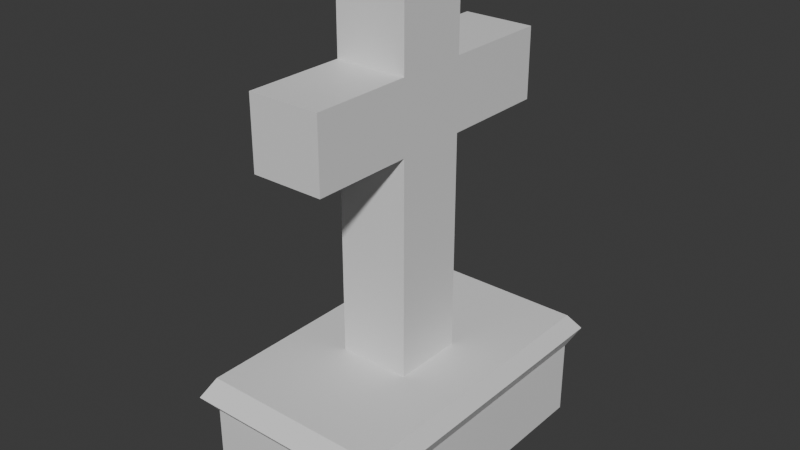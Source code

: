 # Source: Saulius_Petrol.blend  (saved by Blender 4.0.36; exported with 4.5.12 LTS)
import bpy
from mathutils import Matrix  # noqa: F401  (used for matrix-valued properties, if any)

bpy.ops.wm.read_factory_settings(use_empty=True)
scene = bpy.context.scene
scene.name = 'Scene'

# ---- collections
col_collection = bpy.data.collections.new('Collection'); scene.collection.children.link(col_collection)

# ---- materials (node trees are filled in below, after node groups)
mat_material = bpy.data.materials.new('Material')
mat_material.alpha_threshold = 0.0
mat_material.use_transparent_shadow = False
mat_material.roughness = 0.5
mat_material.line_color = (0.0, 0.0, 0.0, 1.0)

# ---- material node trees
mat_material.use_nodes = True; mat_material.node_tree.nodes.clear()
_N = mat_material.node_tree.nodes; _L = mat_material.node_tree.links
n0 = _N.new('ShaderNodeOutputMaterial'); n0.name = 'Material Output'; n0.location = (300, 300)
n1 = _N.new('ShaderNodeBsdfPrincipled'); n1.name = 'Principled BSDF'; n1.location = (10, 300)
n1.inputs[3].default_value = 1.45
_L.new(n1.outputs[0], n0.inputs[0])
n0.is_active_output = True

# ---- world
world_world = bpy.data.worlds.new('World'); scene.world = world_world
world_world.use_nodes = True; world_world.node_tree.nodes.clear()
_N = world_world.node_tree.nodes; _L = world_world.node_tree.links
n0 = _N.new('ShaderNodeOutputWorld'); n0.name = 'World Output'; n0.location = (300, 300)
n1 = _N.new('ShaderNodeBackground'); n1.name = 'Background'; n1.location = (10, 300)
n1.inputs[0].default_value = (0.05088, 0.05088, 0.05088, 1.0)
_L.new(n1.outputs[0], n0.inputs[0])
n0.is_active_output = True
world_world.color = (0.05088, 0.05088, 0.05088)
world_world.use_sun_shadow = False
world_world.sun_shadow_jitter_overblur = 0.0

# ---- meshes
me_cube = bpy.data.meshes.new('Cube')
me_cube.from_pydata([(1.0, 2.17, 0.1987), (1.0, 2.17, -1.0), (1.0, -1.0, 0.1987), (1.0, -1.0, -1.0), (-1.0, 2.17, 0.1987), (-1.0, 2.17, -1.0), (-1.0, -1.0, 0.1987), (-1.0, -1.0, -1.0), (1.0, 2.17, -0.1866), (-1.0, -1.0, -0.1866), (1.0, -1.0, -0.1866), (-1.0, 2.17, -0.1866), (-1.096, -1.153, 0.006026), (1.096, 2.323, 0.006026), (1.096, -1.153, 0.006026), (-1.096, 2.323, 0.006026), (-0.3846, 0.1798, 0.1723), (-0.3846, 0.1798, 4.152), (-0.3846, 0.949, 0.1723), (-0.3846, 0.949, 4.152), (0.3846, 0.1798, 0.1723), (0.3846, 0.1798, 4.152), (0.3846, 0.949, 0.1723), (0.3846, 0.949, 4.152), (-0.3846, 0.1798, 3.27), (-0.3846, 0.949, 3.27), (0.3846, 0.949, 3.27), (0.3846, 0.1798, 3.27), (-0.3846, 0.949, 2.518), (0.3846, 0.949, 2.518), (0.3846, 0.1798, 2.518), (-0.3846, 0.1798, 2.518), (-0.3846, -0.8934, 2.518), (-0.3846, -0.8934, 3.27), (0.3846, -0.8934, 3.27), (0.3846, -0.8934, 2.518), (-0.3846, 2.104, 3.27), (0.3846, 2.104, 3.27), (-0.3846, 2.104, 2.518), (0.3846, 2.104, 2.518), (-0.3846, 0.3159, 2.644), (-0.3846, 0.3159, 3.144), (-0.3846, 0.8266, 3.144), (-0.3846, 0.8266, 2.644), (-0.3846, -0.3967, 2.644), (-0.3846, -0.3967, 3.144), (-0.3846, 1.594, 3.144), (-0.3846, 1.594, 2.644), (-0.3846, 0.2369, 3.335), (-0.3846, 0.2369, 4.087), (-0.3846, 0.8919, 4.087), (-0.3846, 0.8919, 3.335), (-0.3846, 0.8929, 0.3433), (-0.3846, 0.2359, 0.3433), (-0.3846, 0.8929, 2.347), (-0.3846, 0.2359, 2.347), (-0.2369, 0.1798, 3.27), (-0.2369, 0.949, 3.27), (-0.2369, 0.1798, 2.518), (-0.2369, 0.949, 2.518), (-0.2369, 0.3159, 2.644), (-0.2369, 0.3159, 3.144), (-0.2369, 0.8266, 3.144), (-0.2369, 0.8266, 2.644), (-0.2369, -0.3967, 2.644), (-0.2369, -0.3967, 3.144), (-0.2369, 1.594, 3.144), (-0.2369, 1.594, 2.644), (-0.2369, 0.2369, 3.335), (-0.2369, 0.2369, 4.087), (-0.2369, 0.8919, 4.087), (-0.2369, 0.8919, 3.335), (-0.2369, 0.8929, 0.3433), (-0.2369, 0.2359, 0.3433), (-0.2369, 0.8929, 2.347), (-0.2369, 0.2359, 2.347)], [], [(0, 4, 6, 2), (14, 2, 6, 12), (12, 6, 4, 15), (5, 1, 3, 7), (13, 0, 2, 14), (15, 4, 0, 13), (5, 11, 8, 1), (1, 8, 10, 3), (7, 9, 11, 5), (3, 10, 9, 7), (11, 15, 13, 8), (8, 13, 14, 10), (9, 12, 15, 11), (10, 14, 12, 9), (17, 19, 50, 49), (25, 19, 23, 26), (26, 23, 21, 27), (27, 21, 17, 24), (18, 22, 20, 16), (23, 19, 17, 21), (30, 27, 34, 35), (29, 26, 27, 30), (40, 44, 64, 60), (31, 32, 44, 40), (28, 18, 52, 54), (18, 28, 29, 22), (22, 29, 30, 20), (20, 30, 31, 16), (35, 34, 33, 32), (27, 24, 33, 34), (31, 30, 35, 32), (36, 38, 47, 46), (38, 36, 37, 39), (25, 26, 37, 36), (29, 28, 38, 39), (26, 29, 39, 37), (25, 42, 62, 57), (45, 41, 61, 65), (43, 28, 59, 63), (25, 36, 46, 42), (33, 24, 41, 45), (38, 28, 43, 47), (44, 45, 65, 64), (32, 33, 45, 44), (53, 55, 75, 73), (19, 25, 51, 50), (24, 17, 49, 48), (31, 40, 60, 58), (50, 51, 71, 70), (16, 31, 55, 53), (54, 52, 72, 74), (18, 16, 53, 52), (59, 58, 60, 63), (63, 62, 66, 67), (60, 61, 62, 63), (61, 60, 64, 65), (56, 57, 62, 61), (68, 69, 70, 71), (57, 56, 68, 71), (73, 75, 74, 72), (58, 59, 74, 75), (41, 24, 56, 61), (28, 54, 74, 59), (46, 47, 67, 66), (51, 25, 57, 71), (55, 31, 58, 75), (42, 46, 66, 62), (24, 48, 68, 56), (48, 49, 69, 68), (47, 43, 63, 67), (52, 53, 73, 72), (49, 50, 70, 69)])
_uv = me_cube.uv_layers.new(name='UVMap')
_uv.uv.foreach_set('vector', [0.2446, 0.8658, 0.0, 0.8658, 0.0, 0.4782, 0.2446, 0.4782, 0.8778, 0.2682, 0.8535, 0.2564, 0.8535, 0.01179, 0.8778, 5.364e-09, 0.6364, 0.425, 0.6129, 0.4063, 0.6129, 0.01869, 0.6364, 1.336e-09, 0.4892, 0.8658, 0.2446, 0.8658, 0.2446, 0.4782, 0.4892, 0.4782, 0.6364, 0.8501, 0.6129, 0.8314, 0.6129, 0.4437, 0.6364, 0.425, 0.7837, 0.8413, 0.7595, 0.8296, 0.7595, 0.585, 0.7837, 0.5732, 0.9059, 0.8296, 0.8066, 0.8296, 0.8066, 0.585, 0.9059, 0.585, 0.7595, 0.8314, 0.66, 0.8314, 0.66, 0.4437, 0.7595, 0.4437, 0.7595, 0.4063, 0.66, 0.4063, 0.66, 0.01869, 0.7595, 0.01869, 1.0, 0.2564, 0.9006, 0.2564, 0.9006, 0.01179, 1.0, 0.01179, 0.8066, 0.8296, 0.7837, 0.8413, 0.7837, 0.5732, 0.8066, 0.585, 0.66, 0.8314, 0.6364, 0.8501, 0.6364, 0.425, 0.66, 0.4437, 0.66, 0.4063, 0.6364, 0.425, 0.6364, 1.336e-09, 0.66, 0.01869, 0.9006, 0.2564, 0.8778, 0.2682, 0.8778, 5.364e-09, 0.9006, 0.01179, 0.0, 0.8658, 0.09406, 0.8658, 0.08708, 0.8738, 0.006982, 0.8738, 0.09406, 0.9737, 0.09406, 0.8658, 0.1881, 0.8658, 0.1881, 0.9737, 0.1674, 0.0968, 0.215, 1.315e-08, 0.2994, 0.04156, 0.2517, 0.1384, 0.1881, 0.9737, 0.1881, 0.8658, 0.2822, 0.8658, 0.2822, 0.9737, 0.3762, 0.9599, 0.2822, 0.9599, 0.2822, 0.8658, 0.3762, 0.8658, 0.4703, 0.9599, 0.3762, 0.9599, 0.3762, 0.8658, 0.4703, 0.8658, 0.2111, 0.2209, 0.2517, 0.1384, 0.3695, 0.1964, 0.3288, 0.2789, 0.1267, 0.1793, 0.1674, 0.0968, 0.2517, 0.1384, 0.2111, 0.2209, 0.7069, 0.9372, 0.7069, 0.8501, 0.725, 0.8501, 0.725, 0.9372, 0.9636, 0.2848, 0.9636, 0.4161, 0.9481, 0.3553, 0.9481, 0.2682, 0.6129, 0.4578, 0.6129, 0.7446, 0.606, 0.7237, 0.606, 0.4787, 0.7595, 0.2866, 0.7595, 0.0, 0.8535, 0.0, 0.8535, 0.2866, 2.395e-08, 0.4366, 0.1267, 0.1793, 0.2111, 0.2209, 0.08438, 0.4782, 0.7595, 0.5732, 0.7595, 0.2866, 0.8535, 0.2866, 0.8535, 0.5732, 0.9979, 0.7668, 0.9059, 0.7668, 0.9059, 0.6727, 0.9979, 0.6727, 0.9476, 0.9726, 0.8535, 0.9726, 0.8535, 0.8413, 0.9476, 0.8413, 0.7069, 0.9813, 0.6129, 0.9813, 0.6129, 0.8501, 0.7069, 0.8501, 0.5188, 0.7446, 0.6108, 0.7446, 0.5954, 0.807, 0.5343, 0.807, 0.6107, 0.9949, 0.5188, 0.9949, 0.5188, 0.9008, 0.6107, 0.9008, 0.8716, 0.4161, 0.9656, 0.4161, 0.9656, 0.5573, 0.8716, 0.5573, 0.7595, 0.8413, 0.8535, 0.8413, 0.8535, 0.9826, 0.7595, 0.9826, 0.1674, 0.0968, 0.1267, 0.1793, 2.23e-08, 0.1169, 0.04064, 0.03439, 0.5188, 0.8233, 0.5188, 0.8393, 0.5008, 0.8393, 0.5008, 0.8233, 0.7431, 0.8501, 0.7431, 0.9372, 0.725, 0.9372, 0.725, 0.8501, 0.4028, 0.4578, 0.4177, 0.4578, 0.4177, 0.4759, 0.4028, 0.4759, 0.5188, 0.8859, 0.5188, 0.7446, 0.5343, 0.807, 0.5343, 0.9008, 0.8716, 0.4161, 0.8716, 0.2848, 0.887, 0.2682, 0.887, 0.3553, 0.6108, 0.7446, 0.6108, 0.8859, 0.5954, 0.9008, 0.5954, 0.807, 0.9059, 0.8278, 0.9059, 0.7668, 0.924, 0.7668, 0.924, 0.8278, 0.9636, 0.4161, 0.8716, 0.4161, 0.887, 0.3553, 0.9481, 0.3553, 0.5008, 0.7238, 0.5008, 0.479, 0.5188, 0.479, 0.5188, 0.7238, 0.09406, 0.8658, 0.09406, 0.9737, 0.08708, 0.9657, 0.08708, 0.8738, 0.0, 0.9737, 0.0, 0.8658, 0.006982, 0.8738, 0.006982, 0.9657, 0.3861, 0.4578, 0.4028, 0.4578, 0.4028, 0.4759, 0.3861, 0.4759, 0.5188, 0.7238, 0.5188, 0.8156, 0.5008, 0.8156, 0.5008, 0.7238, 0.5188, 0.7446, 0.5188, 0.4578, 0.5257, 0.4787, 0.5257, 0.7237, 0.8716, 0.2893, 0.8716, 0.5341, 0.8535, 0.5341, 0.8535, 0.2893, 0.6129, 0.7446, 0.5188, 0.7446, 0.5257, 0.7237, 0.606, 0.7237, 0.534, 0.1919, 0.44, 0.1919, 0.4566, 0.1764, 0.5191, 0.1764, 0.5191, 0.1764, 0.5191, 0.1154, 0.6129, 0.1154, 0.6129, 0.1764, 0.4566, 0.1764, 0.4566, 0.1154, 0.5191, 0.1154, 0.5191, 0.1764, 0.4566, 0.1154, 0.4566, 0.1764, 0.3695, 0.1764, 0.3695, 0.1154, 0.44, 0.0999, 0.534, 0.0999, 0.5191, 0.1154, 0.4566, 0.1154, 0.447, 0.09189, 0.447, 0.0, 0.5271, 0.0, 0.5271, 0.09189, 0.534, 0.0999, 0.44, 0.0999, 0.447, 0.09189, 0.5271, 0.09189, 0.4468, 0.4578, 0.4468, 0.2128, 0.5272, 0.2128, 0.5272, 0.4578, 0.44, 0.1919, 0.534, 0.1919, 0.5272, 0.2128, 0.4468, 0.2128, 0.3861, 0.4759, 0.3695, 0.4759, 0.3695, 0.4578, 0.3861, 0.4578, 0.8716, 0.2682, 0.8716, 0.2893, 0.8535, 0.2893, 0.8535, 0.2682, 0.9421, 0.7668, 0.9421, 0.8278, 0.924, 0.8278, 0.924, 0.7668, 0.5188, 0.8156, 0.5188, 0.8233, 0.5008, 0.8233, 0.5008, 0.8156, 0.5008, 0.479, 0.5008, 0.4578, 0.5188, 0.4578, 0.5188, 0.479, 0.5188, 0.8393, 0.5188, 0.9331, 0.5008, 0.9331, 0.5008, 0.8393, 0.9059, 0.6727, 0.9059, 0.665, 0.924, 0.665, 0.924, 0.6727, 0.9059, 0.665, 0.9059, 0.5732, 0.924, 0.5732, 0.924, 0.665, 0.924, 0.667, 0.924, 0.5732, 0.9421, 0.5732, 0.9421, 0.667, 0.4703, 0.9462, 0.4703, 0.8658, 0.4884, 0.8658, 0.4884, 0.9462, 0.9601, 0.5732, 0.9601, 0.6533, 0.9421, 0.6533, 0.9421, 0.5732])
me_cube.materials.append(mat_material)
me_cube.use_mirror_vertex_groups = False
me_cube.update()
me_text = bpy.data.meshes.new('Text')
me_text.from_pydata([(2.673, 0.382, 0.0), (2.584, 0.382, 0.0), (2.584, -0.3, 0.0), (2.673, -0.3, 0.0), (2.24, 0.158, 0.0), (2.175, 0.15, 0.0), (2.118, 0.1273, 0.0), (2.071, 0.09188, 0.0), (2.034, 0.0457, 0.0), (2.021, 0.0192, 0.0), (2.011, -0.009245, 0.0), (2.003, -0.071, 0.0), (2.01, -0.1365, 0.0), (2.033, -0.194, 0.0), (2.069, -0.2418, 0.0), (2.092, -0.2614, 0.0), (2.144, -0.2912, 0.0), (2.206, -0.307, 0.0), (2.275, -0.307, 0.0), (2.338, -0.2918, 0.0), (2.392, -0.2626, 0.0), (2.435, -0.2209, 0.0), (2.465, -0.1681, 0.0), (2.48, -0.1055, 0.0), (2.48, -0.03855, 0.0), (2.464, 0.02089, 0.0), (2.451, 0.04748, 0.0), (2.414, 0.09338, 0.0), (2.365, 0.1282, 0.0), (2.306, 0.1503, 0.0), (2.26, 0.07671, 0.0), (2.3, 0.0668, 0.0), (2.334, 0.04801, 0.0), (2.361, 0.02143, 0.0), (2.372, 0.005556, 0.0), (2.386, -0.03068, 0.0), (2.391, -0.072, 0.0), (2.387, -0.1173, 0.0), (2.373, -0.1558, 0.0), (2.35, -0.1869, 0.0), (2.336, -0.1994, 0.0), (2.302, -0.2181, 0.0), (2.261, -0.2278, 0.0), (2.218, -0.2277, 0.0), (2.18, -0.2177, 0.0), (2.147, -0.1984, 0.0), (2.134, -0.1856, 0.0), (2.112, -0.1542, 0.0), (2.098, -0.1157, 0.0), (2.094, -0.071, 0.0), (2.098, -0.0301, 0.0), (2.112, 0.005852, 0.0), (2.135, 0.03575, 0.0), (2.164, 0.05848, 0.0), (2.18, 0.06681, 0.0), (2.218, 0.07671, 0.0), (1.64, 0.149, 0.0), (1.64, -0.3, 0.0), (1.729, -0.3, 0.0), (1.729, -0.04611, 0.0), (1.737, -0.01095, 0.0), (1.751, 0.01966, 0.0), (1.771, 0.04448, 0.0), (1.795, 0.06227, 0.0), (1.823, 0.07176, 0.0), (1.838, 0.073, 0.0), (1.849, 0.07155, 0.0), (1.877, 0.06075, 0.0), (1.921, 0.029, 0.0), (1.968, 0.106, 0.0), (1.931, 0.135, 0.0), (1.896, 0.1523, 0.0), (1.861, 0.158, 0.0), (1.839, 0.1552, 0.0), (1.818, 0.1465, 0.0), (1.775, 0.1101, 0.0), (1.731, 0.046, 0.0), (1.729, 0.149, 0.0), (1.405, 0.242, 0.0), (1.238, 0.069, 0.0), (1.316, 0.069, 0.0), (1.317, -0.1878, 0.0), (1.325, -0.2242, 0.0), (1.341, -0.2555, 0.0), (1.352, -0.2689, 0.0), (1.381, -0.2904, 0.0), (1.417, -0.3042, 0.0), (1.462, -0.309, 0.0), (1.505, -0.3029, 0.0), (1.57, -0.279, 0.0), (1.57, -0.196, 0.0), (1.501, -0.2253, 0.0), (1.469, -0.229, 0.0), (1.448, -0.2258, 0.0), (1.433, -0.2195, 0.0), (1.421, -0.2091, 0.0), (1.411, -0.194, 0.0), (1.405, -0.1735, 0.0), (1.405, 0.069, 0.0), (1.547, 0.069, 0.0), (1.547, 0.149, 0.0), (1.405, 0.149, 0.0), (1.197, -0.17, 0.0), (1.093, -0.2176, 0.0), (1.04, -0.224, 0.0), (0.9994, -0.2202, 0.0), (0.9652, -0.2088, 0.0), (0.937, -0.1899, 0.0), (0.9148, -0.1636, 0.0), (0.8986, -0.1299, 0.0), (0.8885, -0.089, 0.0), (1.205, -0.089, 0.0), (1.203, -0.04927, 0.0), (1.198, -0.01306, 0.0), (1.18, 0.04881, 0.0), (1.152, 0.09675, 0.0), (1.133, 0.1155, 0.0), (1.09, 0.1428, 0.0), (1.038, 0.1563, 0.0), (0.9793, 0.1561, 0.0), (0.9244, 0.1415, 0.0), (0.8778, 0.1136, 0.0), (0.8408, 0.07361, 0.0), (0.8149, 0.023, 0.0), (0.8013, -0.03694, 0.0), (0.8011, -0.1008, 0.0), (0.8139, -0.1597, 0.0), (0.839, -0.2126, 0.0), (0.8759, -0.2568, 0.0), (0.9244, -0.2891, 0.0), (0.9527, -0.2999, 0.0), (1.018, -0.309, 0.0), (1.086, -0.3033, 0.0), (1.143, -0.2857, 0.0), (1.197, -0.256, 0.0), (0.8905, -0.03, 0.0), (0.8989, 0.002875, 0.0), (0.9121, 0.03033, 0.0), (0.93, 0.05213, 0.0), (0.9407, 0.06082, 0.0), (0.9656, 0.07364, 0.0), (0.9951, 0.08017, 0.0), (1.027, 0.08011, 0.0), (1.054, 0.07322, 0.0), (1.077, 0.05991, 0.0), (1.087, 0.051, 0.0), (1.102, 0.029, 0.0), (1.112, 0.001833, 0.0), (1.115, -0.01353, 0.0), (1.117, -0.03, 0.0), (0.3185, 0.382, 0.0), (0.3185, -0.3, 0.0), (0.4165, -0.3, 0.0), (0.4165, -0.005, 0.0), (0.5562, -0.003285, 0.0), (0.6211, 0.009797, 0.0), (0.6722, 0.03434, 0.0), (0.71, 0.06864, 0.0), (0.7348, 0.111, 0.0), (0.747, 0.1598, 0.0), (0.7471, 0.2125, 0.0), (0.7355, 0.2622, 0.0), (0.7254, 0.2848, 0.0), (0.6959, 0.3245, 0.0), (0.654, 0.3552, 0.0), (0.5993, 0.375, 0.0), (0.4165, 0.294, 0.0), (0.5315, 0.294, 0.0), (0.5525, 0.2929, 0.0), (0.5872, 0.2848, 0.0), (0.613, 0.2701, 0.0), (0.6229, 0.2607, 0.0), (0.6372, 0.2392, 0.0), (0.6451, 0.2151, 0.0), (0.6475, 0.19, 0.0), (0.6437, 0.1585, 0.0), (0.6326, 0.132, 0.0), (0.6245, 0.1208, 0.0), (0.6037, 0.1026, 0.0), (0.577, 0.09016, 0.0), (0.5452, 0.08381, 0.0), (0.4165, 0.083, 0.0), (-0.0905, 0.121, 0.0), (-0.1363, 0.1417, 0.0), (-0.2014, 0.157, 0.0), (-0.2443, 0.1571, 0.0), (-0.2836, 0.1496, 0.0), (-0.3165, 0.1352, 0.0), (-0.3422, 0.1142, 0.0), (-0.3521, 0.1014, 0.0), (-0.3658, 0.07143, 0.0), (-0.3705, 0.036, 0.0), (-0.3664, 0.007516, 0.0), (-0.3549, -0.01771, 0.0), (-0.3377, -0.04008, 0.0), (-0.1761, -0.1509, 0.0), (-0.1646, -0.165, 0.0), (-0.1611, -0.1877, 0.0), (-0.1657, -0.2012, 0.0), (-0.1744, -0.2122, 0.0), (-0.1864, -0.2207, 0.0), (-0.2091, -0.2287, 0.0), (-0.2265, -0.231, 0.0), (-0.2677, -0.2246, 0.0), (-0.3735, -0.172, 0.0), (-0.3735, -0.268, 0.0), (-0.2695, -0.305, 0.0), (-0.2175, -0.309, 0.0), (-0.177, -0.3047, 0.0), (-0.1414, -0.2923, 0.0), (-0.1116, -0.2726, 0.0), (-0.08898, -0.2463, 0.0), (-0.07456, -0.2142, 0.0), (-0.0695, -0.177, 0.0), (-0.07184, -0.1551, 0.0), (-0.07924, -0.1348, 0.0), (-0.09225, -0.1151, 0.0), (-0.1114, -0.09522, 0.0), (-0.2688, 0.017, 0.0), (-0.2789, 0.03391, 0.0), (-0.2776, 0.05037, 0.0), (-0.2722, 0.0603, 0.0), (-0.2635, 0.0685, 0.0), (-0.2449, 0.07697, 0.0), (-0.2205, 0.08, 0.0), (-0.1832, 0.07515, 0.0), (-0.0905, 0.033, 0.0), (-0.4775, -0.3, 0.0), (-0.4775, 0.149, 0.0), (-0.5665, 0.149, 0.0), (-0.5665, -0.172, 0.0), (-0.5982, -0.2066, 0.0), (-0.6159, -0.2189, 0.0), (-0.644, -0.2309, 0.0), (-0.6635, -0.2345, 0.0), (-0.6881, -0.2343, 0.0), (-0.7136, -0.2284, 0.0), (-0.7341, -0.2169, 0.0), (-0.7494, -0.2, 0.0), (-0.7597, -0.178, 0.0), (-0.7649, -0.1512, 0.0), (-0.7655, 0.149, 0.0), (-0.8545, 0.149, 0.0), (-0.8532, -0.1575, 0.0), (-0.8431, -0.2061, 0.0), (-0.8238, -0.2458, 0.0), (-0.7965, -0.2763, 0.0), (-0.7801, -0.2879, 0.0), (-0.7426, -0.3037, 0.0), (-0.6995, -0.309, 0.0), (-0.6769, -0.3069, 0.0), (-0.6304, -0.291, 0.0), (-0.5861, -0.2618, 0.0), (-0.5665, -0.243, 0.0), (-0.5665, -0.3, 0.0), (-0.971, 0.2921, 0.0), (-0.9747, 0.3055, 0.0), (-0.9816, 0.3173, 0.0), (-0.9912, 0.3269, 0.0), (-1.003, 0.3338, 0.0), (-1.016, 0.3375, 0.0), (-1.031, 0.3375, 0.0), (-1.05, 0.3307, 0.0), (-1.061, 0.3224, 0.0), (-1.072, 0.3055, 0.0), (-1.076, 0.2921, 0.0), (-1.075, 0.271, 0.0), (-1.069, 0.2584, 0.0), (-1.061, 0.2476, 0.0), (-1.044, 0.2362, 0.0), (-1.023, 0.232, 0.0), (-1.01, 0.2339, 0.0), (-0.9969, 0.2393, 0.0), (-0.9816, 0.2527, 0.0), (-0.9747, 0.2645, 0.0), (-0.971, 0.2779, 0.0), (-0.9795, 0.149, 0.0), (-1.068, 0.149, 0.0), (-1.068, -0.3, 0.0), (-0.9795, -0.3, 0.0), (-1.198, 0.382, 0.0), (-1.287, 0.382, 0.0), (-1.287, -0.3, 0.0), (-1.198, -0.3, 0.0), (-1.415, -0.3, 0.0), (-1.415, 0.149, 0.0), (-1.504, 0.149, 0.0), (-1.504, -0.172, 0.0), (-1.536, -0.2066, 0.0), (-1.554, -0.2189, 0.0), (-1.582, -0.2309, 0.0), (-1.602, -0.2345, 0.0), (-1.626, -0.2343, 0.0), (-1.652, -0.2284, 0.0), (-1.672, -0.2169, 0.0), (-1.687, -0.2, 0.0), (-1.698, -0.178, 0.0), (-1.703, -0.1512, 0.0), (-1.703, 0.149, 0.0), (-1.793, 0.149, 0.0), (-1.791, -0.1575, 0.0), (-1.781, -0.2061, 0.0), (-1.762, -0.2458, 0.0), (-1.735, -0.2763, 0.0), (-1.718, -0.2879, 0.0), (-1.681, -0.3037, 0.0), (-1.637, -0.309, 0.0), (-1.615, -0.3069, 0.0), (-1.568, -0.291, 0.0), (-1.524, -0.2618, 0.0), (-1.504, -0.243, 0.0), (-1.504, -0.3, 0.0), (-1.868, -0.22, 0.0), (-1.904, -0.2411, 0.0), (-1.921, -0.2435, 0.0), (-1.931, -0.2318, 0.0), (-1.934, 0.03434, 0.0), (-1.945, 0.07616, 0.0), (-1.955, 0.0937, 0.0), (-1.98, 0.1223, 0.0), (-2.013, 0.1423, 0.0), (-2.052, 0.1541, 0.0), (-2.095, 0.158, 0.0), (-2.155, 0.1513, 0.0), (-2.205, 0.131, 0.0), (-2.244, 0.097, 0.0), (-2.244, 0.0, 0.0), (-2.199, 0.04185, 0.0), (-2.152, 0.06615, 0.0), (-2.127, 0.07206, 0.0), (-2.09, 0.07352, 0.0), (-2.067, 0.06953, 0.0), (-2.057, 0.06596, 0.0), (-2.036, 0.04854, 0.0), (-2.027, 0.03097, 0.0), (-2.022, 0.008318, 0.0), (-2.022, -0.029, 0.0), (-2.155, -0.07764, 0.0), (-2.218, -0.1156, 0.0), (-2.24, -0.1429, 0.0), (-2.247, -0.1594, 0.0), (-2.252, -0.178, 0.0), (-2.253, -0.2133, 0.0), (-2.246, -0.2407, 0.0), (-2.232, -0.265, 0.0), (-2.213, -0.2852, 0.0), (-2.189, -0.3, 0.0), (-2.175, -0.3049, 0.0), (-2.144, -0.309, 0.0), (-2.103, -0.304, 0.0), (-2.062, -0.2887, 0.0), (-2.023, -0.263, 0.0), (-2.014, -0.2837, 0.0), (-2.005, -0.2939, 0.0), (-1.994, -0.3014, 0.0), (-1.98, -0.3063, 0.0), (-1.964, -0.3087, 0.0), (-1.935, -0.3073, 0.0), (-1.91, -0.2986, 0.0), (-1.868, -0.274, 0.0), (-2.022, -0.209, 0.0), (-2.046, -0.2288, 0.0), (-2.072, -0.2415, 0.0), (-2.086, -0.2449, 0.0), (-2.109, -0.2455, 0.0), (-2.125, -0.2414, 0.0), (-2.139, -0.2335, 0.0), (-2.151, -0.2224, 0.0), (-2.159, -0.2085, 0.0), (-2.163, -0.192, 0.0), (-2.162, -0.1703, 0.0), (-2.158, -0.1586, 0.0), (-2.152, -0.1479, 0.0), (-2.133, -0.1289, 0.0), (-2.107, -0.1125, 0.0), (-2.022, -0.078, 0.0), (-2.339, 0.343, 0.0), (-2.388, 0.3697, 0.0), (-2.465, 0.3897, 0.0), (-2.521, 0.3895, 0.0), (-2.576, 0.3782, 0.0), (-2.622, 0.3563, 0.0), (-2.658, 0.3247, 0.0), (-2.672, 0.3055, 0.0), (-2.691, 0.261, 0.0), (-2.697, 0.209, 0.0), (-2.692, 0.1656, 0.0), (-2.676, 0.1284, 0.0), (-2.651, 0.09619, 0.0), (-2.449, -0.04806, 0.0), (-2.424, -0.07355, 0.0), (-2.408, -0.1022, 0.0), (-2.402, -0.135, 0.0), (-2.405, -0.1546, 0.0), (-2.414, -0.1742, 0.0), (-2.429, -0.1923, 0.0), (-2.451, -0.2071, 0.0), (-2.479, -0.2173, 0.0), (-2.513, -0.221, 0.0), (-2.579, -0.2096, 0.0), (-2.639, -0.1761, 0.0), (-2.694, -0.122, 0.0), (-2.694, -0.246, 0.0), (-2.635, -0.2814, 0.0), (-2.572, -0.3022, 0.0), (-2.503, -0.309, 0.0), (-2.45, -0.3027, 0.0), (-2.404, -0.2848, 0.0), (-2.366, -0.2566, 0.0), (-2.337, -0.2195, 0.0), (-2.318, -0.1749, 0.0), (-2.311, -0.124, 0.0), (-2.317, -0.07411, 0.0), (-2.333, -0.03212, 0.0), (-2.358, 0.003187, 0.0), (-2.388, 0.03304, 0.0), (-2.56, 0.1432, 0.0), (-2.585, 0.166, 0.0), (-2.601, 0.1918, 0.0), (-2.606, 0.222, 0.0), (-2.603, 0.2447, 0.0), (-2.592, 0.2643, 0.0), (-2.576, 0.2805, 0.0), (-2.554, 0.2927, 0.0), (-2.528, 0.3003, 0.0), (-2.498, 0.303, 0.0), (-2.449, 0.2968, 0.0), (-2.396, 0.2749, 0.0), (-2.339, 0.232, 0.0), (2.673, 0.382, -0.3), (2.584, 0.382, -0.3), (2.584, -0.3, -0.3), (2.673, -0.3, -0.3), (2.24, 0.158, -0.3), (2.175, 0.15, -0.3), (2.118, 0.1273, -0.3), (2.071, 0.09188, -0.3), (2.034, 0.0457, -0.3), (2.021, 0.0192, -0.3), (2.011, -0.009245, -0.3), (2.003, -0.071, -0.3), (2.01, -0.1365, -0.3), (2.033, -0.194, -0.3), (2.069, -0.2418, -0.3), (2.092, -0.2614, -0.3), (2.144, -0.2912, -0.3), (2.206, -0.307, -0.3), (2.275, -0.307, -0.3), (2.338, -0.2918, -0.3), (2.392, -0.2626, -0.3), (2.435, -0.2209, -0.3), (2.465, -0.1681, -0.3), (2.48, -0.1055, -0.3), (2.48, -0.03855, -0.3), (2.464, 0.02089, -0.3), (2.451, 0.04748, -0.3), (2.414, 0.09338, -0.3), (2.365, 0.1282, -0.3), (2.306, 0.1503, -0.3), (2.26, 0.07671, -0.3), (2.3, 0.0668, -0.3), (2.334, 0.04801, -0.3), (2.361, 0.02143, -0.3), (2.372, 0.005556, -0.3), (2.386, -0.03068, -0.3), (2.391, -0.072, -0.3), (2.387, -0.1173, -0.3), (2.373, -0.1558, -0.3), (2.35, -0.1869, -0.3), (2.336, -0.1994, -0.3), (2.302, -0.2181, -0.3), (2.261, -0.2278, -0.3), (2.218, -0.2277, -0.3), (2.18, -0.2177, -0.3), (2.147, -0.1984, -0.3), (2.134, -0.1856, -0.3), (2.112, -0.1542, -0.3), (2.098, -0.1157, -0.3), (2.094, -0.071, -0.3), (2.098, -0.0301, -0.3), (2.112, 0.005852, -0.3), (2.135, 0.03575, -0.3), (2.164, 0.05848, -0.3), (2.18, 0.06681, -0.3), (2.218, 0.07671, -0.3), (1.64, 0.149, -0.3), (1.64, -0.3, -0.3), (1.729, -0.3, -0.3), (1.729, -0.04611, -0.3), (1.737, -0.01095, -0.3), (1.751, 0.01966, -0.3), (1.771, 0.04448, -0.3), (1.795, 0.06227, -0.3), (1.823, 0.07176, -0.3), (1.838, 0.073, -0.3), (1.849, 0.07155, -0.3), (1.877, 0.06075, -0.3), (1.921, 0.029, -0.3), (1.968, 0.106, -0.3), (1.931, 0.135, -0.3), (1.896, 0.1523, -0.3), (1.861, 0.158, -0.3), (1.839, 0.1552, -0.3), (1.818, 0.1465, -0.3), (1.775, 0.1101, -0.3), (1.731, 0.046, -0.3), (1.729, 0.149, -0.3), (1.405, 0.242, -0.3), (1.238, 0.069, -0.3), (1.316, 0.069, -0.3), (1.317, -0.1878, -0.3), (1.325, -0.2242, -0.3), (1.341, -0.2555, -0.3), (1.352, -0.2689, -0.3), (1.381, -0.2904, -0.3), (1.417, -0.3042, -0.3), (1.462, -0.309, -0.3), (1.505, -0.3029, -0.3), (1.57, -0.279, -0.3), (1.57, -0.196, -0.3), (1.501, -0.2253, -0.3), (1.469, -0.229, -0.3), (1.448, -0.2258, -0.3), (1.433, -0.2195, -0.3), (1.421, -0.2091, -0.3), (1.411, -0.194, -0.3), (1.405, -0.1735, -0.3), (1.405, 0.069, -0.3), (1.547, 0.069, -0.3), (1.547, 0.149, -0.3), (1.405, 0.149, -0.3), (1.197, -0.17, -0.3), (1.093, -0.2176, -0.3), (1.04, -0.224, -0.3), (0.9994, -0.2202, -0.3), (0.9652, -0.2088, -0.3), (0.937, -0.1899, -0.3), (0.9148, -0.1636, -0.3), (0.8986, -0.1299, -0.3), (0.8885, -0.089, -0.3), (1.205, -0.089, -0.3), (1.203, -0.04927, -0.3), (1.198, -0.01306, -0.3), (1.18, 0.04881, -0.3), (1.152, 0.09675, -0.3), (1.133, 0.1155, -0.3), (1.09, 0.1428, -0.3), (1.038, 0.1563, -0.3), (0.9793, 0.1561, -0.3), (0.9244, 0.1415, -0.3), (0.8778, 0.1136, -0.3), (0.8408, 0.07361, -0.3), (0.8149, 0.023, -0.3), (0.8013, -0.03694, -0.3), (0.8011, -0.1008, -0.3), (0.8139, -0.1597, -0.3), (0.839, -0.2126, -0.3), (0.8759, -0.2568, -0.3), (0.9244, -0.2891, -0.3), (0.9527, -0.2999, -0.3), (1.018, -0.309, -0.3), (1.086, -0.3033, -0.3), (1.143, -0.2857, -0.3), (1.197, -0.256, -0.3), (0.8905, -0.03, -0.3), (0.8989, 0.002875, -0.3), (0.9121, 0.03033, -0.3), (0.93, 0.05213, -0.3), (0.9407, 0.06082, -0.3), (0.9656, 0.07364, -0.3), (0.9951, 0.08017, -0.3), (1.027, 0.08011, -0.3), (1.054, 0.07322, -0.3), (1.077, 0.05991, -0.3), (1.087, 0.051, -0.3), (1.102, 0.029, -0.3), (1.112, 0.001833, -0.3), (1.115, -0.01353, -0.3), (1.117, -0.03, -0.3), (0.3185, 0.382, -0.3), (0.3185, -0.3, -0.3), (0.4165, -0.3, -0.3), (0.4165, -0.005, -0.3), (0.5562, -0.003285, -0.3), (0.6211, 0.009797, -0.3), (0.6722, 0.03434, -0.3), (0.71, 0.06864, -0.3), (0.7348, 0.111, -0.3), (0.747, 0.1598, -0.3), (0.7471, 0.2125, -0.3), (0.7355, 0.2622, -0.3), (0.7254, 0.2848, -0.3), (0.6959, 0.3245, -0.3), (0.654, 0.3552, -0.3), (0.5993, 0.375, -0.3), (0.4165, 0.294, -0.3), (0.5315, 0.294, -0.3), (0.5525, 0.2929, -0.3), (0.5872, 0.2848, -0.3), (0.613, 0.2701, -0.3), (0.6229, 0.2607, -0.3), (0.6372, 0.2392, -0.3), (0.6451, 0.2151, -0.3), (0.6475, 0.19, -0.3), (0.6437, 0.1585, -0.3), (0.6326, 0.132, -0.3), (0.6245, 0.1208, -0.3), (0.6037, 0.1026, -0.3), (0.577, 0.09016, -0.3), (0.5452, 0.08381, -0.3), (0.4165, 0.083, -0.3), (-0.0905, 0.121, -0.3), (-0.1363, 0.1417, -0.3), (-0.2014, 0.157, -0.3), (-0.2443, 0.1571, -0.3), (-0.2836, 0.1496, -0.3), (-0.3165, 0.1352, -0.3), (-0.3422, 0.1142, -0.3), (-0.3521, 0.1014, -0.3), (-0.3658, 0.07143, -0.3), (-0.3705, 0.036, -0.3), (-0.3664, 0.007516, -0.3), (-0.3549, -0.01771, -0.3), (-0.3377, -0.04008, -0.3), (-0.1761, -0.1509, -0.3), (-0.1646, -0.165, -0.3), (-0.1611, -0.1877, -0.3), (-0.1657, -0.2012, -0.3), (-0.1744, -0.2122, -0.3), (-0.1864, -0.2207, -0.3), (-0.2091, -0.2287, -0.3), (-0.2265, -0.231, -0.3), (-0.2677, -0.2246, -0.3), (-0.3735, -0.172, -0.3), (-0.3735, -0.268, -0.3), (-0.2695, -0.305, -0.3), (-0.2175, -0.309, -0.3), (-0.177, -0.3047, -0.3), (-0.1414, -0.2923, -0.3), (-0.1116, -0.2726, -0.3), (-0.08898, -0.2463, -0.3), (-0.07456, -0.2142, -0.3), (-0.0695, -0.177, -0.3), (-0.07184, -0.1551, -0.3), (-0.07924, -0.1348, -0.3), (-0.09225, -0.1151, -0.3), (-0.1114, -0.09522, -0.3), (-0.2688, 0.017, -0.3), (-0.2789, 0.03391, -0.3), (-0.2776, 0.05037, -0.3), (-0.2722, 0.0603, -0.3), (-0.2635, 0.0685, -0.3), (-0.2449, 0.07697, -0.3), (-0.2205, 0.08, -0.3), (-0.1832, 0.07515, -0.3), (-0.0905, 0.033, -0.3), (-0.4775, -0.3, -0.3), (-0.4775, 0.149, -0.3), (-0.5665, 0.149, -0.3), (-0.5665, -0.172, -0.3), (-0.5982, -0.2066, -0.3), (-0.6159, -0.2189, -0.3), (-0.644, -0.2309, -0.3), (-0.6635, -0.2345, -0.3), (-0.6881, -0.2343, -0.3), (-0.7136, -0.2284, -0.3), (-0.7341, -0.2169, -0.3), (-0.7494, -0.2, -0.3), (-0.7597, -0.178, -0.3), (-0.7649, -0.1512, -0.3), (-0.7655, 0.149, -0.3), (-0.8545, 0.149, -0.3), (-0.8532, -0.1575, -0.3), (-0.8431, -0.2061, -0.3), (-0.8238, -0.2458, -0.3), (-0.7965, -0.2763, -0.3), (-0.7801, -0.2879, -0.3), (-0.7426, -0.3037, -0.3), (-0.6995, -0.309, -0.3), (-0.6769, -0.3069, -0.3), (-0.6304, -0.291, -0.3), (-0.5861, -0.2618, -0.3), (-0.5665, -0.243, -0.3), (-0.5665, -0.3, -0.3), (-0.971, 0.2921, -0.3), (-0.9747, 0.3055, -0.3), (-0.9816, 0.3173, -0.3), (-0.9912, 0.3269, -0.3), (-1.003, 0.3338, -0.3), (-1.016, 0.3375, -0.3), (-1.031, 0.3375, -0.3), (-1.05, 0.3307, -0.3), (-1.061, 0.3224, -0.3), (-1.072, 0.3055, -0.3), (-1.076, 0.2921, -0.3), (-1.075, 0.271, -0.3), (-1.069, 0.2584, -0.3), (-1.061, 0.2476, -0.3), (-1.044, 0.2362, -0.3), (-1.023, 0.232, -0.3), (-1.01, 0.2339, -0.3), (-0.9969, 0.2393, -0.3), (-0.9816, 0.2527, -0.3), (-0.9747, 0.2645, -0.3), (-0.971, 0.2779, -0.3), (-0.9795, 0.149, -0.3), (-1.068, 0.149, -0.3), (-1.068, -0.3, -0.3), (-0.9795, -0.3, -0.3), (-1.198, 0.382, -0.3), (-1.287, 0.382, -0.3), (-1.287, -0.3, -0.3), (-1.198, -0.3, -0.3), (-1.415, -0.3, -0.3), (-1.415, 0.149, -0.3), (-1.504, 0.149, -0.3), (-1.504, -0.172, -0.3), (-1.536, -0.2066, -0.3), (-1.554, -0.2189, -0.3), (-1.582, -0.2309, -0.3), (-1.602, -0.2345, -0.3), (-1.626, -0.2343, -0.3), (-1.652, -0.2284, -0.3), (-1.672, -0.2169, -0.3), (-1.687, -0.2, -0.3), (-1.698, -0.178, -0.3), (-1.703, -0.1512, -0.3), (-1.703, 0.149, -0.3), (-1.793, 0.149, -0.3), (-1.791, -0.1575, -0.3), (-1.781, -0.2061, -0.3), (-1.762, -0.2458, -0.3), (-1.735, -0.2763, -0.3), (-1.718, -0.2879, -0.3), (-1.681, -0.3037, -0.3), (-1.637, -0.309, -0.3), (-1.615, -0.3069, -0.3), (-1.568, -0.291, -0.3), (-1.524, -0.2618, -0.3), (-1.504, -0.243, -0.3), (-1.504, -0.3, -0.3), (-1.868, -0.22, -0.3), (-1.904, -0.2411, -0.3), (-1.921, -0.2435, -0.3), (-1.931, -0.2318, -0.3), (-1.934, 0.03434, -0.3), (-1.945, 0.07616, -0.3), (-1.955, 0.0937, -0.3), (-1.98, 0.1223, -0.3), (-2.013, 0.1423, -0.3), (-2.052, 0.1541, -0.3), (-2.095, 0.158, -0.3), (-2.155, 0.1513, -0.3), (-2.205, 0.131, -0.3), (-2.244, 0.097, -0.3), (-2.244, 0.0, -0.3), (-2.199, 0.04185, -0.3), (-2.152, 0.06615, -0.3), (-2.127, 0.07206, -0.3), (-2.09, 0.07352, -0.3), (-2.067, 0.06953, -0.3), (-2.057, 0.06596, -0.3), (-2.036, 0.04854, -0.3), (-2.027, 0.03097, -0.3), (-2.022, 0.008318, -0.3), (-2.022, -0.029, -0.3), (-2.155, -0.07764, -0.3), (-2.218, -0.1156, -0.3), (-2.24, -0.1429, -0.3), (-2.247, -0.1594, -0.3), (-2.252, -0.178, -0.3), (-2.253, -0.2133, -0.3), (-2.246, -0.2407, -0.3), (-2.232, -0.265, -0.3), (-2.213, -0.2852, -0.3), (-2.189, -0.3, -0.3), (-2.175, -0.3049, -0.3), (-2.144, -0.309, -0.3), (-2.103, -0.304, -0.3), (-2.062, -0.2887, -0.3), (-2.023, -0.263, -0.3), (-2.014, -0.2837, -0.3), (-2.005, -0.2939, -0.3), (-1.994, -0.3014, -0.3), (-1.98, -0.3063, -0.3), (-1.964, -0.3087, -0.3), (-1.935, -0.3073, -0.3), (-1.91, -0.2986, -0.3), (-1.868, -0.274, -0.3), (-2.022, -0.209, -0.3), (-2.046, -0.2288, -0.3), (-2.072, -0.2415, -0.3), (-2.086, -0.2449, -0.3), (-2.109, -0.2455, -0.3), (-2.125, -0.2414, -0.3), (-2.139, -0.2335, -0.3), (-2.151, -0.2224, -0.3), (-2.159, -0.2085, -0.3), (-2.163, -0.192, -0.3), (-2.162, -0.1703, -0.3), (-2.158, -0.1586, -0.3), (-2.152, -0.1479, -0.3), (-2.133, -0.1289, -0.3), (-2.107, -0.1125, -0.3), (-2.022, -0.078, -0.3), (-2.339, 0.343, -0.3), (-2.388, 0.3697, -0.3), (-2.465, 0.3897, -0.3), (-2.521, 0.3895, -0.3), (-2.576, 0.3782, -0.3), (-2.622, 0.3563, -0.3), (-2.658, 0.3247, -0.3), (-2.672, 0.3055, -0.3), (-2.691, 0.261, -0.3), (-2.697, 0.209, -0.3), (-2.692, 0.1656, -0.3), (-2.676, 0.1284, -0.3), (-2.651, 0.09619, -0.3), (-2.449, -0.04806, -0.3), (-2.424, -0.07355, -0.3), (-2.408, -0.1022, -0.3), (-2.402, -0.135, -0.3), (-2.405, -0.1546, -0.3), (-2.414, -0.1742, -0.3), (-2.429, -0.1923, -0.3), (-2.451, -0.2071, -0.3), (-2.479, -0.2173, -0.3), (-2.513, -0.221, -0.3), (-2.579, -0.2096, -0.3), (-2.639, -0.1761, -0.3), (-2.694, -0.122, -0.3), (-2.694, -0.246, -0.3), (-2.635, -0.2814, -0.3), (-2.572, -0.3022, -0.3), (-2.503, -0.309, -0.3), (-2.45, -0.3027, -0.3), (-2.404, -0.2848, -0.3), (-2.366, -0.2566, -0.3), (-2.337, -0.2195, -0.3), (-2.318, -0.1749, -0.3), (-2.311, -0.124, -0.3), (-2.317, -0.07411, -0.3), (-2.333, -0.03212, -0.3), (-2.358, 0.003187, -0.3), (-2.388, 0.03304, -0.3), (-2.56, 0.1432, -0.3), (-2.585, 0.166, -0.3), (-2.601, 0.1918, -0.3), (-2.606, 0.222, -0.3), (-2.603, 0.2447, -0.3), (-2.592, 0.2643, -0.3), (-2.576, 0.2805, -0.3), (-2.554, 0.2927, -0.3), (-2.528, 0.3003, -0.3), (-2.498, 0.303, -0.3), (-2.449, 0.2968, -0.3), (-2.396, 0.2749, -0.3), (-2.339, 0.232, -0.3)], [], [(282, 283, 280, 281), (52, 53, 8, 9), (100, 101, 78, 79, 99), (278, 279, 276, 277), (164, 165, 166, 167, 168, 162, 163), (69, 70, 71, 72, 73, 74, 75, 76, 77, 56, 57, 58, 59, 60, 61, 62, 63, 64, 65, 66, 67, 68), (80, 99, 79), (98, 80, 81, 82, 83, 84, 85, 86, 87, 88, 89, 90, 91, 92, 93, 94, 95, 96, 97), (98, 99, 80), (251, 252, 253, 254, 227, 228, 229, 230, 231, 232, 233, 234, 235, 236, 237, 238, 239, 240, 241, 242, 243, 244, 245, 246, 247, 248, 249, 250), (148, 112, 113, 147), (218, 219, 220, 221, 222, 223, 224, 225, 226, 182, 183, 184, 185, 186, 187, 188, 189, 190, 191, 192, 193, 194, 195, 196, 197, 198, 199, 200, 201, 202, 203, 204, 205, 206, 207, 208, 209, 210, 211, 212, 213, 214, 215, 216, 217), (378, 379, 380, 381, 382, 383, 384, 385, 386, 387, 388, 389, 390, 391, 392, 393, 394, 395, 396, 397, 398, 399, 400, 401, 402, 403, 404, 405, 406, 407, 408, 409, 410, 411, 412, 413, 414, 415, 416, 417, 418, 419, 420, 421, 422, 423, 424, 425, 426, 427, 428, 376, 377), (26, 27, 28, 29, 4, 5, 6, 7, 8, 53, 54, 55, 30, 31, 32, 33, 34, 35, 36, 37, 38, 39, 40, 41, 42, 43, 44, 45, 46, 47, 48, 49, 50, 51, 52, 9, 10, 11, 12, 13, 14, 15, 16, 17, 18, 19, 20, 21, 22, 23, 24, 25), (257, 258, 259, 260, 261, 262, 263, 264, 265, 266, 267, 268, 269, 270, 271, 272, 273, 274, 275, 255, 256), (131, 132, 133, 134, 102, 103, 104, 105, 106, 107, 108, 109, 110, 111, 112, 148, 149, 135, 136, 137, 138, 139, 140, 141, 142, 143, 144, 145, 146, 147, 113, 114, 115, 116, 117, 118, 119, 120, 121, 122, 123, 124, 125, 126, 127, 128, 129, 130), (308, 309, 310, 311, 284, 285, 286, 287, 288, 289, 290, 291, 292, 293, 294, 295, 296, 297, 298, 299, 300, 301, 302, 303, 304, 305, 306, 307), (375, 337, 338, 339, 340, 341, 342, 369, 370, 371, 372, 373, 374), (166, 165, 150, 151, 152, 153, 154, 155, 156, 157, 158, 159, 160, 161, 162, 168, 169, 170, 171, 172, 173, 174, 175, 176, 177, 178, 179, 180, 181), (2, 3, 0, 1), (366, 367, 368, 369, 342, 343, 344, 345, 346, 347, 348, 349, 350, 351, 352, 353, 354, 355, 356, 357, 358, 359, 312, 313, 314, 315, 316, 317, 318, 319, 320, 321, 322, 323, 324, 325, 326, 327, 328, 329, 330, 331, 332, 333, 334, 335, 336, 337, 375, 360, 361, 362, 363, 364, 365), (711, 710, 709, 712), (481, 438, 437, 482), (529, 528, 508, 507, 530), (707, 706, 705, 708), (593, 592, 591, 597, 596, 595, 594), (498, 497, 496, 495, 494, 493, 492, 491, 490, 489, 488, 487, 486, 485, 506, 505, 504, 503, 502, 501, 500, 499), (509, 508, 528), (527, 526, 525, 524, 523, 522, 521, 520, 519, 518, 517, 516, 515, 514, 513, 512, 511, 510, 509), (527, 509, 528), (680, 679, 678, 677, 676, 675, 674, 673, 672, 671, 670, 669, 668, 667, 666, 665, 664, 663, 662, 661, 660, 659, 658, 657, 656, 683, 682, 681), (577, 576, 542, 541), (647, 646, 645, 644, 643, 642, 641, 640, 639, 638, 637, 636, 635, 634, 633, 632, 631, 630, 629, 628, 627, 626, 625, 624, 623, 622, 621, 620, 619, 618, 617, 616, 615, 614, 613, 612, 611, 655, 654, 653, 652, 651, 650, 649, 648), (807, 806, 805, 857, 856, 855, 854, 853, 852, 851, 850, 849, 848, 847, 846, 845, 844, 843, 842, 841, 840, 839, 838, 837, 836, 835, 834, 833, 832, 831, 830, 829, 828, 827, 826, 825, 824, 823, 822, 821, 820, 819, 818, 817, 816, 815, 814, 813, 812, 811, 810, 809, 808), (455, 454, 453, 452, 451, 450, 449, 448, 447, 446, 445, 444, 443, 442, 441, 440, 439, 438, 481, 480, 479, 478, 477, 476, 475, 474, 473, 472, 471, 470, 469, 468, 467, 466, 465, 464, 463, 462, 461, 460, 459, 484, 483, 482, 437, 436, 435, 434, 433, 458, 457, 456), (686, 685, 684, 704, 703, 702, 701, 700, 699, 698, 697, 696, 695, 694, 693, 692, 691, 690, 689, 688, 687), (560, 559, 558, 557, 556, 555, 554, 553, 552, 551, 550, 549, 548, 547, 546, 545, 544, 543, 542, 576, 575, 574, 573, 572, 571, 570, 569, 568, 567, 566, 565, 564, 578, 577, 541, 540, 539, 538, 537, 536, 535, 534, 533, 532, 531, 563, 562, 561), (737, 736, 735, 734, 733, 732, 731, 730, 729, 728, 727, 726, 725, 724, 723, 722, 721, 720, 719, 718, 717, 716, 715, 714, 713, 740, 739, 738), (804, 803, 802, 801, 800, 799, 798, 771, 770, 769, 768, 767, 766), (595, 610, 609, 608, 607, 606, 605, 604, 603, 602, 601, 600, 599, 598, 597, 591, 590, 589, 588, 587, 586, 585, 584, 583, 582, 581, 580, 579, 594), (431, 430, 429, 432), (795, 794, 793, 792, 791, 790, 789, 804, 766, 765, 764, 763, 762, 761, 760, 759, 758, 757, 756, 755, 754, 753, 752, 751, 750, 749, 748, 747, 746, 745, 744, 743, 742, 741, 788, 787, 786, 785, 784, 783, 782, 781, 780, 779, 778, 777, 776, 775, 774, 773, 772, 771, 798, 797, 796), (1, 0, 429, 430), (0, 3, 432, 429), (135, 149, 578, 564), (242, 241, 670, 671), (386, 385, 814, 815), (54, 53, 482, 483), (281, 280, 709, 710), (280, 283, 712, 709), (299, 298, 727, 728), (414, 413, 842, 843), (277, 276, 705, 706), (2, 1, 430, 431), (131, 130, 559, 560), (12, 11, 440, 441), (145, 144, 573, 574), (29, 28, 457, 458), (37, 36, 465, 466), (165, 164, 593, 594), (46, 45, 474, 475), (174, 173, 602, 603), (282, 281, 710, 711), (183, 182, 611, 612), (64, 63, 492, 493), (394, 393, 822, 823), (82, 81, 510, 511), (413, 412, 841, 842), (99, 98, 527, 528), (114, 113, 542, 543), (182, 226, 655, 611), (153, 152, 581, 582), (3, 2, 431, 432), (21, 20, 449, 450), (372, 371, 800, 801), (279, 278, 707, 708), (55, 54, 483, 484), (65, 64, 493, 494), (189, 188, 617, 618), (307, 306, 735, 736), (412, 411, 840, 841), (100, 99, 528, 529), (105, 104, 533, 534), (348, 347, 776, 777), (241, 240, 669, 670), (13, 12, 441, 442), (250, 249, 678, 679), (137, 136, 565, 566), (146, 145, 574, 575), (47, 46, 475, 476), (371, 370, 799, 800), (157, 156, 585, 586), (38, 37, 466, 467), (378, 377, 806, 807), (384, 383, 812, 813), (175, 174, 603, 604), (188, 187, 616, 617), (70, 69, 498, 499), (75, 74, 503, 504), (203, 202, 631, 632), (83, 82, 511, 512), (322, 321, 750, 751), (212, 211, 640, 641), (327, 326, 755, 756), (101, 100, 529, 530), (347, 346, 775, 776), (339, 338, 767, 768), (115, 114, 543, 544), (102, 134, 563, 531), (22, 21, 450, 451), (139, 138, 567, 568), (227, 254, 683, 656), (4, 29, 458, 433), (148, 147, 576, 577), (360, 375, 804, 789), (167, 166, 595, 596), (30, 55, 484, 459), (57, 56, 485, 486), (166, 181, 610, 595), (158, 157, 586, 587), (56, 77, 506, 485), (284, 311, 740, 713), (84, 83, 512, 513), (106, 105, 534, 535), (116, 115, 544, 545), (124, 123, 552, 553), (5, 4, 433, 434), (236, 235, 664, 665), (132, 131, 560, 561), (14, 13, 442, 443), (147, 146, 575, 576), (39, 38, 467, 468), (375, 374, 803, 804), (48, 47, 476, 477), (176, 175, 604, 605), (58, 57, 486, 487), (293, 292, 721, 722), (190, 189, 618, 619), (98, 97, 526, 527), (320, 319, 748, 749), (298, 297, 726, 727), (206, 205, 634, 635), (422, 421, 850, 851), (243, 242, 671, 672), (15, 14, 443, 444), (251, 250, 679, 680), (23, 22, 451, 452), (388, 387, 816, 817), (31, 30, 459, 460), (40, 39, 468, 469), (423, 422, 851, 852), (283, 282, 711, 712), (387, 386, 815, 816), (300, 299, 728, 729), (406, 405, 834, 835), (276, 279, 708, 705), (85, 84, 513, 514), (187, 186, 615, 616), (107, 106, 535, 536), (341, 340, 769, 770), (117, 116, 545, 546), (229, 228, 657, 658), (396, 395, 824, 825), (349, 348, 777, 778), (125, 124, 553, 554), (6, 5, 434, 435), (244, 243, 672, 673), (140, 139, 568, 569), (149, 148, 577, 578), (374, 373, 802, 803), (89, 88, 517, 518), (168, 167, 596, 597), (49, 48, 477, 478), (340, 339, 768, 769), (177, 176, 605, 606), (59, 58, 487, 488), (395, 394, 823, 824), (401, 400, 829, 830), (191, 190, 619, 620), (71, 70, 499, 500), (76, 75, 504, 505), (213, 212, 641, 642), (415, 414, 843, 844), (313, 312, 741, 742), (90, 89, 518, 519), (428, 427, 856, 857), (323, 322, 751, 752), (214, 213, 642, 643), (359, 358, 787, 788), (342, 341, 770, 771), (228, 227, 656, 657), (123, 122, 551, 552), (16, 15, 444, 445), (24, 23, 452, 453), (32, 31, 460, 461), (152, 151, 580, 581), (41, 40, 469, 470), (67, 66, 495, 496), (193, 192, 621, 622), (86, 85, 514, 515), (418, 417, 846, 847), (318, 317, 746, 747), (383, 382, 811, 812), (328, 327, 756, 757), (108, 107, 536, 537), (92, 91, 520, 521), (118, 117, 546, 547), (126, 125, 554, 555), (7, 6, 435, 436), (238, 237, 666, 667), (133, 132, 561, 562), (247, 246, 675, 676), (285, 284, 713, 714), (141, 140, 569, 570), (253, 252, 681, 682), (151, 150, 579, 580), (160, 159, 588, 589), (169, 168, 597, 598), (50, 49, 478, 479), (178, 177, 606, 607), (60, 59, 488, 489), (184, 183, 612, 613), (398, 397, 826, 827), (295, 294, 723, 724), (192, 191, 620, 621), (304, 303, 732, 733), (417, 416, 845, 846), (207, 206, 635, 636), (215, 214, 643, 644), (301, 300, 729, 730), (230, 229, 658, 659), (245, 244, 673, 674), (357, 356, 785, 786), (17, 16, 445, 446), (25, 24, 453, 454), (33, 32, 461, 462), (42, 41, 470, 471), (162, 161, 590, 591), (171, 170, 599, 600), (287, 286, 715, 716), (335, 334, 763, 764), (302, 301, 730, 731), (408, 407, 836, 837), (87, 86, 515, 516), (426, 425, 854, 855), (109, 108, 537, 538), (343, 342, 771, 772), (119, 118, 547, 548), (237, 236, 665, 666), (127, 126, 555, 556), (8, 7, 436, 437), (356, 355, 784, 785), (246, 245, 674, 675), (361, 360, 789, 790), (252, 251, 680, 681), (142, 141, 570, 571), (26, 25, 454, 455), (34, 33, 462, 463), (161, 160, 589, 590), (373, 372, 801, 802), (379, 378, 807, 808), (170, 169, 598, 599), (51, 50, 479, 480), (389, 388, 817, 818), (179, 178, 607, 608), (61, 60, 489, 490), (397, 396, 825, 826), (294, 293, 722, 723), (326, 325, 754, 755), (303, 302, 731, 732), (194, 193, 622, 623), (72, 71, 500, 501), (288, 287, 716, 717), (407, 406, 835, 836), (309, 308, 737, 738), (416, 415, 844, 845), (425, 424, 853, 854), (317, 316, 745, 746), (208, 207, 636, 637), (324, 323, 752, 753), (216, 215, 644, 645), (78, 101, 530, 507), (329, 328, 757, 758), (337, 336, 765, 766), (344, 343, 772, 773), (9, 8, 437, 438), (18, 17, 446, 447), (363, 362, 791, 792), (43, 42, 471, 472), (52, 51, 480, 481), (392, 391, 820, 821), (308, 307, 736, 737), (297, 296, 725, 726), (421, 420, 849, 850), (210, 209, 638, 639), (103, 102, 531, 532), (110, 109, 538, 539), (385, 384, 813, 814), (120, 119, 548, 549), (233, 232, 661, 662), (128, 127, 556, 557), (10, 9, 438, 439), (240, 239, 668, 669), (134, 133, 562, 563), (249, 248, 677, 678), (312, 359, 788, 741), (143, 142, 571, 572), (27, 26, 455, 456), (154, 153, 582, 583), (35, 34, 463, 464), (163, 162, 591, 592), (278, 277, 706, 707), (180, 179, 608, 609), (62, 61, 490, 491), (391, 390, 819, 820), (290, 289, 718, 719), (185, 184, 613, 614), (399, 398, 827, 828), (325, 324, 753, 754), (73, 72, 501, 502), (306, 305, 734, 735), (80, 79, 508, 509), (205, 204, 633, 634), (172, 171, 600, 601), (209, 208, 637, 638), (427, 426, 855, 856), (321, 320, 749, 750), (217, 216, 645, 646), (332, 331, 760, 761), (336, 335, 764, 765), (225, 224, 653, 654), (111, 110, 539, 540), (231, 230, 659, 660), (122, 121, 550, 551), (351, 350, 779, 780), (130, 129, 558, 559), (248, 247, 676, 677), (19, 18, 447, 448), (136, 135, 564, 565), (254, 253, 682, 683), (286, 285, 714, 715), (156, 155, 584, 585), (44, 43, 472, 473), (382, 381, 810, 811), (350, 349, 778, 779), (358, 357, 786, 787), (218, 217, 646, 647), (390, 389, 818, 819), (289, 288, 717, 718), (196, 195, 624, 625), (204, 203, 632, 633), (68, 67, 496, 497), (404, 403, 832, 833), (380, 379, 808, 809), (311, 310, 739, 740), (410, 409, 838, 839), (400, 399, 828, 829), (420, 419, 848, 849), (319, 318, 747, 748), (211, 210, 639, 640), (97, 96, 525, 526), (330, 329, 758, 759), (112, 111, 540, 541), (345, 344, 773, 774), (121, 120, 549, 550), (239, 238, 667, 668), (129, 128, 557, 558), (11, 10, 439, 440), (402, 401, 830, 831), (20, 19, 448, 449), (362, 361, 790, 791), (144, 143, 572, 573), (28, 27, 456, 457), (155, 154, 583, 584), (36, 35, 464, 465), (411, 410, 839, 840), (424, 423, 852, 853), (377, 376, 805, 806), (164, 163, 592, 593), (45, 44, 473, 474), (381, 380, 809, 810), (173, 172, 601, 602), (53, 52, 481, 482), (150, 165, 594, 579), (405, 404, 833, 834), (181, 180, 609, 610), (63, 62, 491, 492), (296, 295, 724, 725), (186, 185, 614, 615), (69, 68, 497, 498), (159, 158, 587, 588), (403, 402, 831, 832), (305, 304, 733, 734), (195, 194, 623, 624), (74, 73, 502, 503), (409, 408, 837, 838), (202, 201, 630, 631), (81, 80, 509, 510), (419, 418, 847, 848), (91, 90, 519, 520), (376, 428, 857, 805), (138, 137, 566, 567), (310, 309, 738, 739), (331, 330, 759, 760), (104, 103, 532, 533), (338, 337, 766, 767), (226, 225, 654, 655), (113, 112, 541, 542), (346, 345, 774, 775), (232, 231, 660, 661), (234, 233, 662, 663), (222, 221, 650, 651), (265, 264, 693, 694), (271, 270, 699, 700), (291, 290, 719, 720), (221, 220, 649, 650), (367, 366, 795, 796), (353, 352, 781, 782), (256, 255, 684, 685), (364, 363, 792, 793), (270, 269, 698, 699), (393, 392, 821, 822), (197, 196, 625, 626), (264, 263, 692, 693), (66, 65, 494, 495), (333, 332, 761, 762), (355, 354, 783, 784), (366, 365, 794, 795), (273, 272, 701, 702), (93, 92, 521, 522), (223, 222, 651, 652), (258, 257, 686, 687), (365, 364, 793, 794), (272, 271, 700, 701), (199, 198, 627, 628), (334, 333, 762, 763), (235, 234, 663, 664), (259, 258, 687, 688), (292, 291, 720, 721), (266, 265, 694, 695), (198, 197, 626, 627), (368, 367, 796, 797), (268, 267, 696, 697), (257, 256, 685, 686), (200, 199, 628, 629), (94, 93, 522, 523), (354, 353, 782, 783), (275, 274, 703, 704), (77, 76, 505, 506), (95, 94, 523, 524), (224, 223, 652, 653), (261, 260, 689, 690), (260, 259, 688, 689), (267, 266, 695, 696), (314, 313, 742, 743), (79, 78, 507, 508), (219, 218, 647, 648), (352, 351, 780, 781), (263, 262, 691, 692), (370, 369, 798, 799), (274, 273, 702, 703), (315, 314, 743, 744), (96, 95, 524, 525), (220, 219, 648, 649), (316, 315, 744, 745), (201, 200, 629, 630), (262, 261, 690, 691), (255, 275, 704, 684), (369, 368, 797, 798), (269, 268, 697, 698), (88, 87, 516, 517)])
_uv = me_text.uv_layers.new(name='UVMap')
_uv.uv.foreach_set('vector', [0.6667, 0.0, 1.0, 0.0, 0.0, 0.0, 0.3333, 0.0, 0.9474, 0.0, 0.9684, 0.0, 0.08421, 0.0, 0.09474, 0.0, 0.9825, 0.0, 1.0, 0.0, 0.0, 0.0, 0.03509, 0.0, 0.9649, 0.0, 0.9804, 0.0, 1.0, 0.0, 0.9412, 0.0, 0.9608, 0.0, 0.4364, 0.0, 0.4727, 0.0, 0.5273, 0.0, 0.5455, 0.0, 0.5636, 0.0, 0.3636, 0.0, 0.4, 0.0, 0.5185, 0.0, 0.5926, 0.0, 0.6667, 0.0, 0.7407, 0.0, 0.7778, 0.0, 0.8148, 0.0, 0.8889, 0.0, 0.9815, 0.0, 1.0, 0.0, 0.0, 0.0, 0.01852, 0.0, 0.03704, 0.0, 0.07407, 0.0, 0.1111, 0.0, 0.1481, 0.0, 0.1852, 0.0, 0.2222, 0.0, 0.2593, 0.0, 0.2778, 0.0, 0.3148, 0.0, 0.3889, 0.0, 0.5, 0.0, 0.05263, 0.0, 0.9649, 0.0, 0.03509, 0.0, 0.9474, 0.0, 0.05263, 0.0, 0.08772, 0.0, 0.1228, 0.0, 0.1579, 0.0, 0.1754, 0.0, 0.2105, 0.0, 0.2456, 0.0, 0.2982, 0.0, 0.3684, 0.0, 0.4912, 0.0, 0.5088, 0.0, 0.6491, 0.0, 0.7368, 0.0, 0.7895, 0.0, 0.807, 0.0, 0.8596, 0.0, 0.8772, 0.0, 0.9123, 0.0, 0.9474, 0.0, 0.9649, 0.0, 0.05263, 0.0, 0.8727, 0.0, 0.9455, 0.0, 0.9818, 0.0, 1.0, 0.0, 0.0, 0.0, 0.01818, 0.0, 0.03636, 0.0, 0.05455, 0.0, 0.1273, 0.0, 0.1636, 0.0, 0.2182, 0.0, 0.2727, 0.0, 0.2909, 0.0, 0.3273, 0.0, 0.3636, 0.0, 0.4, 0.0, 0.4364, 0.0, 0.4727, 0.0, 0.5091, 0.0, 0.5273, 0.0, 0.5636, 0.0, 0.6, 0.0, 0.6364, 0.0, 0.6727, 0.0, 0.6909, 0.0, 0.7273, 0.0, 0.7636, 0.0, 0.8, 0.0, 0.9898, 0.0, 0.2653, 0.0, 0.2755, 0.0, 0.9796, 0.0, 0.797, 0.0, 0.8195, 0.0, 0.8421, 0.0, 0.8496, 0.0, 0.8722, 0.0, 0.8947, 0.0, 0.9098, 0.0, 0.9398, 0.0, 1.0, 0.0, 0.0, 0.0, 0.03008, 0.0, 0.07519, 0.0, 0.09774, 0.0, 0.1128, 0.0, 0.1278, 0.0, 0.1429, 0.0, 0.1504, 0.0, 0.1654, 0.0, 0.1805, 0.0, 0.188, 0.0, 0.1955, 0.0, 0.203, 0.0, 0.2556, 0.0, 0.2632, 0.0, 0.2857, 0.0, 0.2932, 0.0, 0.3083, 0.0, 0.3308, 0.0, 0.3459, 0.0, 0.3609, 0.0, 0.391, 0.0, 0.4511, 0.0, 0.4586, 0.0, 0.5188, 0.0, 0.5489, 0.0, 0.5639, 0.0, 0.5789, 0.0, 0.594, 0.0, 0.609, 0.0, 0.6241, 0.0, 0.6391, 0.0, 0.6541, 0.0, 0.6692, 0.0, 0.6842, 0.0, 0.6992, 0.0, 0.08264, 0.0, 0.1074, 0.0, 0.124, 0.0, 0.1405, 0.0, 0.157, 0.0, 0.1653, 0.0, 0.1818, 0.0, 0.1983, 0.0, 0.2066, 0.0, 0.2149, 0.0, 0.2231, 0.0, 0.2727, 0.0, 0.281, 0.0, 0.2893, 0.0, 0.3058, 0.0, 0.314, 0.0, 0.3306, 0.0, 0.3471, 0.0, 0.3636, 0.0, 0.3802, 0.0, 0.3967, 0.0, 0.4298, 0.0, 0.4628, 0.0, 0.4959, 0.0, 0.5041, 0.0, 0.5372, 0.0, 0.5702, 0.0, 0.6033, 0.0, 0.6198, 0.0, 0.6364, 0.0, 0.6529, 0.0, 0.6694, 0.0, 0.686, 0.0, 0.7025, 0.0, 0.7107, 0.0, 0.719, 0.0, 0.7273, 0.0, 0.7355, 0.0, 0.7769, 0.0, 0.7851, 0.0, 0.7934, 0.0, 0.8017, 0.0, 0.8182, 0.0, 0.8347, 0.0, 0.8512, 0.0, 0.8678, 0.0, 0.8843, 0.0, 0.9008, 0.0, 0.9339, 0.0, 0.9669, 0.0, 1.0, 0.0, 0.0, 0.0, 0.03306, 0.0, 0.4211, 0.0, 0.4421, 0.0, 0.4632, 0.0, 0.4842, 0.0, 0.0, 0.0, 0.02105, 0.0, 0.04211, 0.0, 0.06316, 0.0, 0.08421, 0.0, 0.9684, 0.0, 0.9789, 0.0, 1.0, 0.0, 0.5158, 0.0, 0.5368, 0.0, 0.5579, 0.0, 0.5789, 0.0, 0.5895, 0.0, 0.6105, 0.0, 0.6316, 0.0, 0.6526, 0.0, 0.6737, 0.0, 0.6947, 0.0, 0.7053, 0.0, 0.7263, 0.0, 0.7474, 0.0, 0.7684, 0.0, 0.7895, 0.0, 0.8105, 0.0, 0.8211, 0.0, 0.8421, 0.0, 0.8632, 0.0, 0.8842, 0.0, 0.9053, 0.0, 0.9263, 0.0, 0.9474, 0.0, 0.09474, 0.0, 0.1053, 0.0, 0.1263, 0.0, 0.1474, 0.0, 0.1684, 0.0, 0.1895, 0.0, 0.2, 0.0, 0.2211, 0.0, 0.2421, 0.0, 0.2632, 0.0, 0.2842, 0.0, 0.3053, 0.0, 0.3263, 0.0, 0.3474, 0.0, 0.3684, 0.0, 0.3895, 0.0, 0.4105, 0.0, 0.1176, 0.0, 0.1373, 0.0, 0.1961, 0.0, 0.2157, 0.0, 0.2745, 0.0, 0.3137, 0.0, 0.3725, 0.0, 0.4118, 0.0, 0.4706, 0.0, 0.5098, 0.0, 0.549, 0.0, 0.6078, 0.0, 0.6667, 0.0, 0.7255, 0.0, 0.7451, 0.0, 0.8039, 0.0, 0.8627, 0.0, 0.8824, 0.0, 0.9216, 0.0, 0.03922, 0.0, 0.05882, 0.0, 0.6224, 0.0, 0.6633, 0.0, 0.7041, 0.0, 0.7449, 0.0, 0.0, 0.0, 0.08163, 0.0, 0.1224, 0.0, 0.1429, 0.0, 0.1633, 0.0, 0.1837, 0.0, 0.2041, 0.0, 0.2245, 0.0, 0.2449, 0.0, 0.2551, 0.0, 0.2653, 0.0, 0.9898, 0.0, 1.0, 0.0, 0.7551, 0.0, 0.7755, 0.0, 0.7959, 0.0, 0.8163, 0.0, 0.8265, 0.0, 0.8469, 0.0, 0.8673, 0.0, 0.8878, 0.0, 0.9082, 0.0, 0.9286, 0.0, 0.9388, 0.0, 0.9592, 0.0, 0.9796, 0.0, 0.2755, 0.0, 0.2959, 0.0, 0.3163, 0.0, 0.3265, 0.0, 0.3469, 0.0, 0.3673, 0.0, 0.3878, 0.0, 0.4082, 0.0, 0.4286, 0.0, 0.449, 0.0, 0.4694, 0.0, 0.4898, 0.0, 0.5102, 0.0, 0.5306, 0.0, 0.551, 0.0, 0.5714, 0.0, 0.5918, 0.0, 0.602, 0.0, 0.8727, 0.0, 0.9455, 0.0, 0.9818, 0.0, 1.0, 0.0, 0.0, 0.0, 0.01818, 0.0, 0.03636, 0.0, 0.05455, 0.0, 0.1273, 0.0, 0.1636, 0.0, 0.2364, 0.0, 0.2727, 0.0, 0.2909, 0.0, 0.3273, 0.0, 0.3636, 0.0, 0.4, 0.0, 0.4364, 0.0, 0.4727, 0.0, 0.5091, 0.0, 0.5273, 0.0, 0.5636, 0.0, 0.6, 0.0, 0.6364, 0.0, 0.6727, 0.0, 0.6909, 0.0, 0.7273, 0.0, 0.7636, 0.0, 0.8, 0.0, 1.0, 0.0, 0.4566, 0.0, 0.4798, 0.0, 0.4913, 0.0, 0.4971, 0.0, 0.5029, 0.0, 0.5145, 0.0, 0.9306, 0.0, 0.9364, 0.0, 0.9422, 0.0, 0.948, 0.0, 0.9595, 0.0, 0.9711, 0.0, 0.5273, 0.0, 0.4727, 0.0, 0.0, 0.0, 0.01818, 0.0, 0.03636, 0.0, 0.05455, 0.0, 0.09091, 0.0, 0.1273, 0.0, 0.1636, 0.0, 0.2, 0.0, 0.2364, 0.0, 0.2727, 0.0, 0.3091, 0.0, 0.3455, 0.0, 0.3636, 0.0, 0.5636, 0.0, 0.6, 0.0, 0.6364, 0.0, 0.6545, 0.0, 0.6909, 0.0, 0.7273, 0.0, 0.7636, 0.0, 0.8, 0.0, 0.8364, 0.0, 0.8545, 0.0, 0.8909, 0.0, 0.9273, 0.0, 0.9636, 0.0, 1.0, 0.0, 0.6667, 0.0, 1.0, 0.0, 0.0, 0.0, 0.3333, 0.0, 0.8902, 0.0, 0.9075, 0.0, 0.9133, 0.0, 0.9191, 0.0, 0.5145, 0.0, 0.526, 0.0, 0.5376, 0.0, 0.5491, 0.0, 0.5607, 0.0, 0.5665, 0.0, 0.578, 0.0, 0.6012, 0.0, 0.6243, 0.0, 0.6532, 0.0, 0.6647, 0.0, 0.6763, 0.0, 0.6936, 0.0, 0.6994, 0.0, 0.711, 0.0, 0.7341, 0.0, 0.7572, 0.0, 0.7861, 0.0, 0.0, 0.0, 0.0578, 0.0, 0.09249, 0.0, 0.1329, 0.0, 0.1503, 0.0, 0.1618, 0.0, 0.1676, 0.0, 0.1792, 0.0, 0.1908, 0.0, 0.2023, 0.0, 0.2139, 0.0, 0.237, 0.0, 0.2601, 0.0, 0.2832, 0.0, 0.289, 0.0, 0.3121, 0.0, 0.3353, 0.0, 0.3468, 0.0, 0.3642, 0.0, 0.3757, 0.0, 0.3873, 0.0, 0.4046, 0.0, 0.4104, 0.0, 0.422, 0.0, 0.4335, 0.0, 0.4566, 0.0, 1.0, 0.0, 0.7919, 0.0, 0.815, 0.0, 0.8382, 0.0, 0.8497, 0.0, 0.8728, 0.0, 0.8786, 0.0, 0.6667, 0.0, 0.3333, 0.0, 0.0, 0.0, 1.0, 0.0, 0.9474, 0.0, 0.09474, 0.0, 0.08421, 0.0, 0.9684, 0.0, 0.9825, 0.0, 0.9649, 0.0, 0.03509, 0.0, 0.0, 0.0, 1.0, 0.0, 0.9804, 0.0, 0.9608, 0.0, 0.9412, 0.0, 1.0, 0.0, 0.4364, 0.0, 0.4, 0.0, 0.3636, 0.0, 0.5636, 0.0, 0.5455, 0.0, 0.5273, 0.0, 0.4727, 0.0, 0.5185, 0.0, 0.5, 0.0, 0.3889, 0.0, 0.3148, 0.0, 0.2778, 0.0, 0.2593, 0.0, 0.2222, 0.0, 0.1852, 0.0, 0.1481, 0.0, 0.1111, 0.0, 0.07407, 0.0, 0.03704, 0.0, 0.01852, 0.0, 0.0, 0.0, 1.0, 0.0, 0.9815, 0.0, 0.8889, 0.0, 0.8148, 0.0, 0.7778, 0.0, 0.7407, 0.0, 0.6667, 0.0, 0.5926, 0.0, 0.05263, 0.0, 0.03509, 0.0, 0.9649, 0.0, 0.9474, 0.0, 0.9123, 0.0, 0.8772, 0.0, 0.8596, 0.0, 0.807, 0.0, 0.7895, 0.0, 0.7368, 0.0, 0.6491, 0.0, 0.5088, 0.0, 0.4912, 0.0, 0.3684, 0.0, 0.2982, 0.0, 0.2456, 0.0, 0.2105, 0.0, 0.1754, 0.0, 0.1579, 0.0, 0.1228, 0.0, 0.08772, 0.0, 0.05263, 0.0, 0.9474, 0.0, 0.05263, 0.0, 0.9649, 0.0, 0.8727, 0.0, 0.8, 0.0, 0.7636, 0.0, 0.7273, 0.0, 0.6909, 0.0, 0.6727, 0.0, 0.6364, 0.0, 0.6, 0.0, 0.5636, 0.0, 0.5273, 0.0, 0.5091, 0.0, 0.4727, 0.0, 0.4364, 0.0, 0.4, 0.0, 0.3636, 0.0, 0.3273, 0.0, 0.2909, 0.0, 0.2727, 0.0, 0.2182, 0.0, 0.1636, 0.0, 0.1273, 0.0, 0.05455, 0.0, 0.03636, 0.0, 0.01818, 0.0, 0.0, 0.0, 1.0, 0.0, 0.9818, 0.0, 0.9455, 0.0, 0.9898, 0.0, 0.9796, 0.0, 0.2755, 0.0, 0.2653, 0.0, 0.797, 0.0, 0.6992, 0.0, 0.6842, 0.0, 0.6692, 0.0, 0.6541, 0.0, 0.6391, 0.0, 0.6241, 0.0, 0.609, 0.0, 0.594, 0.0, 0.5789, 0.0, 0.5639, 0.0, 0.5489, 0.0, 0.5188, 0.0, 0.4586, 0.0, 0.4511, 0.0, 0.391, 0.0, 0.3609, 0.0, 0.3459, 0.0, 0.3308, 0.0, 0.3083, 0.0, 0.2932, 0.0, 0.2857, 0.0, 0.2632, 0.0, 0.2556, 0.0, 0.203, 0.0, 0.1955, 0.0, 0.188, 0.0, 0.1805, 0.0, 0.1654, 0.0, 0.1504, 0.0, 0.1429, 0.0, 0.1278, 0.0, 0.1128, 0.0, 0.09774, 0.0, 0.07519, 0.0, 0.03008, 0.0, 0.0, 0.0, 1.0, 0.0, 0.9398, 0.0, 0.9098, 0.0, 0.8947, 0.0, 0.8722, 0.0, 0.8496, 0.0, 0.8421, 0.0, 0.8195, 0.0, 0.08264, 0.0, 0.03306, 0.0, 0.0, 0.0, 1.0, 0.0, 0.9669, 0.0, 0.9339, 0.0, 0.9008, 0.0, 0.8843, 0.0, 0.8678, 0.0, 0.8512, 0.0, 0.8347, 0.0, 0.8182, 0.0, 0.8017, 0.0, 0.7934, 0.0, 0.7851, 0.0, 0.7769, 0.0, 0.7355, 0.0, 0.7273, 0.0, 0.719, 0.0, 0.7107, 0.0, 0.7025, 0.0, 0.686, 0.0, 0.6694, 0.0, 0.6529, 0.0, 0.6364, 0.0, 0.6198, 0.0, 0.6033, 0.0, 0.5702, 0.0, 0.5372, 0.0, 0.5041, 0.0, 0.4959, 0.0, 0.4628, 0.0, 0.4298, 0.0, 0.3967, 0.0, 0.3802, 0.0, 0.3636, 0.0, 0.3471, 0.0, 0.3306, 0.0, 0.314, 0.0, 0.3058, 0.0, 0.2893, 0.0, 0.281, 0.0, 0.2727, 0.0, 0.2231, 0.0, 0.2149, 0.0, 0.2066, 0.0, 0.1983, 0.0, 0.1818, 0.0, 0.1653, 0.0, 0.157, 0.0, 0.1405, 0.0, 0.124, 0.0, 0.1074, 0.0, 0.4211, 0.0, 0.4105, 0.0, 0.3895, 0.0, 0.3684, 0.0, 0.3474, 0.0, 0.3263, 0.0, 0.3053, 0.0, 0.2842, 0.0, 0.2632, 0.0, 0.2421, 0.0, 0.2211, 0.0, 0.2, 0.0, 0.1895, 0.0, 0.1684, 0.0, 0.1474, 0.0, 0.1263, 0.0, 0.1053, 0.0, 0.09474, 0.0, 0.9474, 0.0, 0.9263, 0.0, 0.9053, 0.0, 0.8842, 0.0, 0.8632, 0.0, 0.8421, 0.0, 0.8211, 0.0, 0.8105, 0.0, 0.7895, 0.0, 0.7684, 0.0, 0.7474, 0.0, 0.7263, 0.0, 0.7053, 0.0, 0.6947, 0.0, 0.6737, 0.0, 0.6526, 0.0, 0.6316, 0.0, 0.6105, 0.0, 0.5895, 0.0, 0.5789, 0.0, 0.5579, 0.0, 0.5368, 0.0, 0.5158, 0.0, 1.0, 0.0, 0.9789, 0.0, 0.9684, 0.0, 0.08421, 0.0, 0.06316, 0.0, 0.04211, 0.0, 0.02105, 0.0, 0.0, 0.0, 0.4842, 0.0, 0.4632, 0.0, 0.4421, 0.0, 0.1176, 0.0, 0.05882, 0.0, 0.03922, 0.0, 0.9216, 0.0, 0.8824, 0.0, 0.8627, 0.0, 0.8039, 0.0, 0.7451, 0.0, 0.7255, 0.0, 0.6667, 0.0, 0.6078, 0.0, 0.549, 0.0, 0.5098, 0.0, 0.4706, 0.0, 0.4118, 0.0, 0.3725, 0.0, 0.3137, 0.0, 0.2745, 0.0, 0.2157, 0.0, 0.1961, 0.0, 0.1373, 0.0, 0.6224, 0.0, 0.602, 0.0, 0.5918, 0.0, 0.5714, 0.0, 0.551, 0.0, 0.5306, 0.0, 0.5102, 0.0, 0.4898, 0.0, 0.4694, 0.0, 0.449, 0.0, 0.4286, 0.0, 0.4082, 0.0, 0.3878, 0.0, 0.3673, 0.0, 0.3469, 0.0, 0.3265, 0.0, 0.3163, 0.0, 0.2959, 0.0, 0.2755, 0.0, 0.9796, 0.0, 0.9592, 0.0, 0.9388, 0.0, 0.9286, 0.0, 0.9082, 0.0, 0.8878, 0.0, 0.8673, 0.0, 0.8469, 0.0, 0.8265, 0.0, 0.8163, 0.0, 0.7959, 0.0, 0.7755, 0.0, 0.7551, 0.0, 1.0, 0.0, 0.9898, 0.0, 0.2653, 0.0, 0.2551, 0.0, 0.2449, 0.0, 0.2245, 0.0, 0.2041, 0.0, 0.1837, 0.0, 0.1633, 0.0, 0.1429, 0.0, 0.1224, 0.0, 0.08163, 0.0, 0.0, 0.0, 0.7449, 0.0, 0.7041, 0.0, 0.6633, 0.0, 0.8727, 0.0, 0.8, 0.0, 0.7636, 0.0, 0.7273, 0.0, 0.6909, 0.0, 0.6727, 0.0, 0.6364, 0.0, 0.6, 0.0, 0.5636, 0.0, 0.5273, 0.0, 0.5091, 0.0, 0.4727, 0.0, 0.4364, 0.0, 0.4, 0.0, 0.3636, 0.0, 0.3273, 0.0, 0.2909, 0.0, 0.2727, 0.0, 0.2364, 0.0, 0.1636, 0.0, 0.1273, 0.0, 0.05455, 0.0, 0.03636, 0.0, 0.01818, 0.0, 0.0, 0.0, 1.0, 0.0, 0.9818, 0.0, 0.9455, 0.0, 1.0, 0.0, 0.9711, 0.0, 0.9595, 0.0, 0.948, 0.0, 0.9422, 0.0, 0.9364, 0.0, 0.9306, 0.0, 0.5145, 0.0, 0.5029, 0.0, 0.4971, 0.0, 0.4913, 0.0, 0.4798, 0.0, 0.4566, 0.0, 0.5273, 0.0, 1.0, 0.0, 0.9636, 0.0, 0.9273, 0.0, 0.8909, 0.0, 0.8545, 0.0, 0.8364, 0.0, 0.8, 0.0, 0.7636, 0.0, 0.7273, 0.0, 0.6909, 0.0, 0.6545, 0.0, 0.6364, 0.0, 0.6, 0.0, 0.5636, 0.0, 0.3636, 0.0, 0.3455, 0.0, 0.3091, 0.0, 0.2727, 0.0, 0.2364, 0.0, 0.2, 0.0, 0.1636, 0.0, 0.1273, 0.0, 0.09091, 0.0, 0.05455, 0.0, 0.03636, 0.0, 0.01818, 0.0, 0.0, 0.0, 0.4727, 0.0, 0.6667, 0.0, 0.3333, 0.0, 0.0, 0.0, 1.0, 0.0, 0.8902, 0.0, 0.8786, 0.0, 0.8728, 0.0, 0.8497, 0.0, 0.8382, 0.0, 0.815, 0.0, 0.7919, 0.0, 1.0, 0.0, 0.4566, 0.0, 0.4335, 0.0, 0.422, 0.0, 0.4104, 0.0, 0.4046, 0.0, 0.3873, 0.0, 0.3757, 0.0, 0.3642, 0.0, 0.3468, 0.0, 0.3353, 0.0, 0.3121, 0.0, 0.289, 0.0, 0.2832, 0.0, 0.2601, 0.0, 0.237, 0.0, 0.2139, 0.0, 0.2023, 0.0, 0.1908, 0.0, 0.1792, 0.0, 0.1676, 0.0, 0.1618, 0.0, 0.1503, 0.0, 0.1329, 0.0, 0.09249, 0.0, 0.0578, 0.0, 0.0, 0.0, 0.7861, 0.0, 0.7572, 0.0, 0.7341, 0.0, 0.711, 0.0, 0.6994, 0.0, 0.6936, 0.0, 0.6763, 0.0, 0.6647, 0.0, 0.6532, 0.0, 0.6243, 0.0, 0.6012, 0.0, 0.578, 0.0, 0.5665, 0.0, 0.5607, 0.0, 0.5491, 0.0, 0.5376, 0.0, 0.526, 0.0, 0.5145, 0.0, 0.9191, 0.0, 0.9133, 0.0, 0.9075, 0.0, 0.3333, 0.0, 0.0, 0.0, 0.0, 0.0, 0.3333, 0.0, 0.0, 0.0, 1.0, 0.0, 1.0, 0.0, 0.0, 0.0, 0.7551, 0.0, 1.0, 0.0, 1.0, 0.0, 0.7551, 0.0, 0.5273, 0.0, 0.5091, 0.0, 0.5091, 0.0, 0.5273, 0.0, 0.2066, 0.0, 0.1983, 0.0, 0.1983, 0.0, 0.2066, 0.0, 0.9789, 0.0, 0.9684, 0.0, 0.9684, 0.0, 0.9789, 0.0, 0.3333, 0.0, 0.0, 0.0, 0.0, 0.0, 0.3333, 0.0, 0.0, 0.0, 1.0, 0.0, 1.0, 0.0, 0.0, 0.0, 0.5273, 0.0, 0.5091, 0.0, 0.5091, 0.0, 0.5273, 0.0, 0.7273, 0.0, 0.719, 0.0, 0.719, 0.0, 0.7273, 0.0, 0.9608, 0.0, 0.9412, 0.0, 0.9412, 0.0, 0.9608, 0.0, 0.6667, 0.0, 0.3333, 0.0, 0.3333, 0.0, 0.6667, 0.0, 0.6224, 0.0, 0.602, 0.0, 0.602, 0.0, 0.6224, 0.0, 0.1474, 0.0, 0.1263, 0.0, 0.1263, 0.0, 0.1474, 0.0, 0.9388, 0.0, 0.9286, 0.0, 0.9286, 0.0, 0.9388, 0.0, 0.4842, 0.0, 0.4632, 0.0, 0.4632, 0.0, 0.4842, 0.0, 0.6526, 0.0, 0.6316, 0.0, 0.6316, 0.0, 0.6526, 0.0, 0.4727, 0.0, 0.4364, 0.0, 0.4364, 0.0, 0.4727, 0.0, 0.8211, 0.0, 0.8105, 0.0, 0.8105, 0.0, 0.8211, 0.0, 0.7636, 0.0, 0.7273, 0.0, 0.7273, 0.0, 0.7636, 0.0, 0.6667, 0.0, 0.3333, 0.0, 0.3333, 0.0, 0.6667, 0.0, 0.03008, 0.0, 0.0, 0.0, 0.0, 0.0, 0.03008, 0.0, 0.2593, 0.0, 0.2222, 0.0, 0.2222, 0.0, 0.2593, 0.0, 0.3306, 0.0, 0.314, 0.0, 0.314, 0.0, 0.3306, 0.0, 0.1228, 0.0, 0.08772, 0.0, 0.08772, 0.0, 0.1228, 0.0, 0.719, 0.0, 0.7107, 0.0, 0.7107, 0.0, 0.719, 0.0, 0.9649, 0.0, 0.9474, 0.0, 0.9474, 0.0, 0.9649, 0.0, 0.2959, 0.0, 0.2755, 0.0, 0.2755, 0.0, 0.2959, 0.0, 0.0, 0.0, 1.0, 0.0, 1.0, 0.0, 0.0, 0.0, 0.05455, 0.0, 0.03636, 0.0, 0.03636, 0.0, 0.05455, 0.0, 1.0, 0.0, 0.6667, 0.0, 0.6667, 0.0, 1.0, 0.0, 0.3263, 0.0, 0.3053, 0.0, 0.3053, 0.0, 0.3263, 0.0, 0.948, 0.0, 0.9422, 0.0, 0.9422, 0.0, 0.948, 0.0, 1.0, 0.0, 0.9804, 0.0, 0.9804, 0.0, 1.0, 0.0, 1.0, 0.0, 0.9789, 0.0, 0.9789, 0.0, 1.0, 0.0, 0.2778, 0.0, 0.2593, 0.0, 0.2593, 0.0, 0.2778, 0.0, 0.1504, 0.0, 0.1429, 0.0, 0.1429, 0.0, 0.1504, 0.0, 0.8, 0.0, 0.7636, 0.0, 0.7636, 0.0, 0.8, 0.0, 0.7107, 0.0, 0.7025, 0.0, 0.7025, 0.0, 0.7107, 0.0, 0.9825, 0.0, 0.9649, 0.0, 0.9649, 0.0, 0.9825, 0.0, 0.1429, 0.0, 0.1224, 0.0, 0.1224, 0.0, 0.1429, 0.0, 0.578, 0.0, 0.5665, 0.0, 0.5665, 0.0, 0.578, 0.0, 0.5091, 0.0, 0.4727, 0.0, 0.4727, 0.0, 0.5091, 0.0, 0.1684, 0.0, 0.1474, 0.0, 0.1474, 0.0, 0.1684, 0.0, 0.8, 0.0, 0.7636, 0.0, 0.7636, 0.0, 0.8, 0.0, 0.7959, 0.0, 0.7755, 0.0, 0.7755, 0.0, 0.7959, 0.0, 0.9592, 0.0, 0.9388, 0.0, 0.9388, 0.0, 0.9592, 0.0, 0.8421, 0.0, 0.8211, 0.0, 0.8211, 0.0, 0.8421, 0.0, 0.9422, 0.0, 0.9364, 0.0, 0.9364, 0.0, 0.9422, 0.0, 0.2, 0.0, 0.1636, 0.0, 0.1636, 0.0, 0.2, 0.0, 0.6737, 0.0, 0.6526, 0.0, 0.6526, 0.0, 0.6737, 0.0, 0.08264, 0.0, 0.03306, 0.0, 0.03306, 0.0, 0.08264, 0.0, 0.1818, 0.0, 0.1653, 0.0, 0.1653, 0.0, 0.1818, 0.0, 0.8, 0.0, 0.7636, 0.0, 0.7636, 0.0, 0.8, 0.0, 0.1429, 0.0, 0.1278, 0.0, 0.1278, 0.0, 0.1429, 0.0, 0.5926, 0.0, 0.5185, 0.0, 0.5185, 0.0, 0.5926, 0.0, 0.8889, 0.0, 0.8148, 0.0, 0.8148, 0.0, 0.8889, 0.0, 0.391, 0.0, 0.3609, 0.0, 0.3609, 0.0, 0.391, 0.0, 0.1579, 0.0, 0.1228, 0.0, 0.1228, 0.0, 0.1579, 0.0, 0.2139, 0.0, 0.2023, 0.0, 0.2023, 0.0, 0.2139, 0.0, 0.6241, 0.0, 0.609, 0.0, 0.609, 0.0, 0.6241, 0.0, 0.3121, 0.0, 0.289, 0.0, 0.289, 0.0, 0.3121, 0.0, 1.0, 0.0, 0.9825, 0.0, 0.9825, 0.0, 1.0, 0.0, 0.5665, 0.0, 0.5607, 0.0, 0.5607, 0.0, 0.5665, 0.0, 0.4913, 0.0, 0.4798, 0.0, 0.4798, 0.0, 0.4913, 0.0, 0.3163, 0.0, 0.2959, 0.0, 0.2959, 0.0, 0.3163, 0.0, 0.0, 0.0, 0.7449, 0.0, 0.7449, 0.0, 0.0, 0.0, 0.3474, 0.0, 0.3263, 0.0, 0.3263, 0.0, 0.3474, 0.0, 0.8265, 0.0, 0.8163, 0.0, 0.8163, 0.0, 0.8265, 0.0, 0.0, 0.0, 1.0, 0.0, 1.0, 0.0, 0.0, 0.0, 0.0, 0.0, 0.4842, 0.0, 0.4842, 0.0, 0.0, 0.0, 0.9898, 0.0, 0.9796, 0.0, 0.9796, 0.0, 0.9898, 0.0, 0.7919, 0.0, 1.0, 0.0, 1.0, 0.0, 0.7919, 0.0, 0.5455, 0.0, 0.5273, 0.0, 0.5273, 0.0, 0.5455, 0.0, 0.5158, 0.0, 1.0, 0.0, 1.0, 0.0, 0.5158, 0.0, 0.01852, 0.0, 0.0, 0.0, 0.0, 0.0, 0.01852, 0.0, 0.5273, 0.0, 1.0, 0.0, 1.0, 0.0, 0.5273, 0.0, 0.2364, 0.0, 0.2, 0.0, 0.2, 0.0, 0.2364, 0.0, 0.0, 0.0, 1.0, 0.0, 1.0, 0.0, 0.0, 0.0, 0.0, 0.0, 1.0, 0.0, 1.0, 0.0, 0.0, 0.0, 0.1754, 0.0, 0.1579, 0.0, 0.1579, 0.0, 0.1754, 0.0, 0.1633, 0.0, 0.1429, 0.0, 0.1429, 0.0, 0.1633, 0.0, 0.3265, 0.0, 0.3163, 0.0, 0.3163, 0.0, 0.3265, 0.0, 0.4898, 0.0, 0.4694, 0.0, 0.4694, 0.0, 0.4898, 0.0, 0.02105, 0.0, 0.0, 0.0, 0.0, 0.0, 0.02105, 0.0, 0.3273, 0.0, 0.2909, 0.0, 0.2909, 0.0, 0.3273, 0.0, 0.6633, 0.0, 0.6224, 0.0, 0.6224, 0.0, 0.6633, 0.0, 0.1895, 0.0, 0.1684, 0.0, 0.1684, 0.0, 0.1895, 0.0, 0.9796, 0.0, 0.9592, 0.0, 0.9592, 0.0, 0.9796, 0.0, 0.6947, 0.0, 0.6737, 0.0, 0.6737, 0.0, 0.6947, 0.0, 1.0, 0.0, 0.9711, 0.0, 0.9711, 0.0, 1.0, 0.0, 0.8632, 0.0, 0.8421, 0.0, 0.8421, 0.0, 0.8632, 0.0, 0.8364, 0.0, 0.8, 0.0, 0.8, 0.0, 0.8364, 0.0, 0.03704, 0.0, 0.01852, 0.0, 0.01852, 0.0, 0.03704, 0.0, 0.3273, 0.0, 0.2909, 0.0, 0.2909, 0.0, 0.3273, 0.0, 0.1654, 0.0, 0.1504, 0.0, 0.1504, 0.0, 0.1654, 0.0, 0.9474, 0.0, 0.9123, 0.0, 0.9123, 0.0, 0.9474, 0.0, 0.1908, 0.0, 0.1792, 0.0, 0.1792, 0.0, 0.1908, 0.0, 0.5091, 0.0, 0.4727, 0.0, 0.4727, 0.0, 0.5091, 0.0, 0.5188, 0.0, 0.4586, 0.0, 0.4586, 0.0, 0.5188, 0.0, 0.8512, 0.0, 0.8347, 0.0, 0.8347, 0.0, 0.8512, 0.0, 0.5636, 0.0, 0.5273, 0.0, 0.5273, 0.0, 0.5636, 0.0, 0.2, 0.0, 0.1895, 0.0, 0.1895, 0.0, 0.2, 0.0, 0.8727, 0.0, 0.8, 0.0, 0.8, 0.0, 0.8727, 0.0, 0.3684, 0.0, 0.3474, 0.0, 0.3474, 0.0, 0.3684, 0.0, 0.2231, 0.0, 0.2149, 0.0, 0.2149, 0.0, 0.2231, 0.0, 0.5368, 0.0, 0.5158, 0.0, 0.5158, 0.0, 0.5368, 0.0, 0.7053, 0.0, 0.6947, 0.0, 0.6947, 0.0, 0.7053, 0.0, 0.8678, 0.0, 0.8512, 0.0, 0.8512, 0.0, 0.8678, 0.0, 1.0, 0.0, 0.6667, 0.0, 0.6667, 0.0, 1.0, 0.0, 0.2149, 0.0, 0.2066, 0.0, 0.2066, 0.0, 0.2149, 0.0, 0.5636, 0.0, 0.5273, 0.0, 0.5273, 0.0, 0.5636, 0.0, 0.6198, 0.0, 0.6033, 0.0, 0.6033, 0.0, 0.6198, 0.0, 0.9412, 0.0, 1.0, 0.0, 1.0, 0.0, 0.9412, 0.0, 0.2105, 0.0, 0.1754, 0.0, 0.1754, 0.0, 0.2105, 0.0, 0.1278, 0.0, 0.1128, 0.0, 0.1128, 0.0, 0.1278, 0.0, 0.1837, 0.0, 0.1633, 0.0, 0.1633, 0.0, 0.1837, 0.0, 0.5029, 0.0, 0.4971, 0.0, 0.4971, 0.0, 0.5029, 0.0, 0.3469, 0.0, 0.3265, 0.0, 0.3265, 0.0, 0.3469, 0.0, 0.03636, 0.0, 0.01818, 0.0, 0.01818, 0.0, 0.03636, 0.0, 0.3636, 0.0, 0.3471, 0.0, 0.3471, 0.0, 0.3636, 0.0, 0.6012, 0.0, 0.578, 0.0, 0.578, 0.0, 0.6012, 0.0, 0.5102, 0.0, 0.4898, 0.0, 0.4898, 0.0, 0.5102, 0.0, 0.04211, 0.0, 0.02105, 0.0, 0.02105, 0.0, 0.04211, 0.0, 0.6, 0.0, 0.5636, 0.0, 0.5636, 0.0, 0.6, 0.0, 0.8469, 0.0, 0.8265, 0.0, 0.8265, 0.0, 0.8469, 0.0, 1.0, 0.0, 0.9898, 0.0, 0.9898, 0.0, 1.0, 0.0, 0.9711, 0.0, 0.9595, 0.0, 0.9595, 0.0, 0.9711, 0.0, 0.4912, 0.0, 0.3684, 0.0, 0.3684, 0.0, 0.4912, 0.0, 0.5636, 0.0, 0.5455, 0.0, 0.5455, 0.0, 0.5636, 0.0, 0.8842, 0.0, 0.8632, 0.0, 0.8632, 0.0, 0.8842, 0.0, 0.4971, 0.0, 0.4913, 0.0, 0.4913, 0.0, 0.4971, 0.0, 0.8545, 0.0, 0.8364, 0.0, 0.8364, 0.0, 0.8545, 0.0, 0.07407, 0.0, 0.03704, 0.0, 0.03704, 0.0, 0.07407, 0.0, 0.3471, 0.0, 0.3306, 0.0, 0.3306, 0.0, 0.3471, 0.0, 0.4959, 0.0, 0.4628, 0.0, 0.4628, 0.0, 0.4959, 0.0, 0.1805, 0.0, 0.1654, 0.0, 0.1654, 0.0, 0.1805, 0.0, 0.6667, 0.0, 0.5926, 0.0, 0.5926, 0.0, 0.6667, 0.0, 0.9815, 0.0, 0.8889, 0.0, 0.8889, 0.0, 0.9815, 0.0, 0.6391, 0.0, 0.6241, 0.0, 0.6241, 0.0, 0.6391, 0.0, 0.7355, 0.0, 0.7273, 0.0, 0.7273, 0.0, 0.7355, 0.0, 0.0578, 0.0, 0.0, 0.0, 0.0, 0.0, 0.0578, 0.0, 0.5088, 0.0, 0.4912, 0.0, 0.4912, 0.0, 0.5088, 0.0, 1.0, 0.0, 0.9669, 0.0, 0.9669, 0.0, 1.0, 0.0, 0.237, 0.0, 0.2139, 0.0, 0.2139, 0.0, 0.237, 0.0, 0.6541, 0.0, 0.6391, 0.0, 0.6391, 0.0, 0.6541, 0.0, 0.7861, 0.0, 0.7572, 0.0, 0.7572, 0.0, 0.7861, 0.0, 0.5145, 0.0, 0.5029, 0.0, 0.5029, 0.0, 0.5145, 0.0, 0.01818, 0.0, 0.0, 0.0, 0.0, 0.0, 0.01818, 0.0, 0.4694, 0.0, 0.449, 0.0, 0.449, 0.0, 0.4694, 0.0, 0.2211, 0.0, 0.2, 0.0, 0.2, 0.0, 0.2211, 0.0, 0.3895, 0.0, 0.3684, 0.0, 0.3684, 0.0, 0.3895, 0.0, 0.5579, 0.0, 0.5368, 0.0, 0.5368, 0.0, 0.5579, 0.0, 0.03636, 0.0, 0.01818, 0.0, 0.01818, 0.0, 0.03636, 0.0, 0.7263, 0.0, 0.7053, 0.0, 0.7053, 0.0, 0.7263, 0.0, 0.3889, 0.0, 0.3148, 0.0, 0.3148, 0.0, 0.3889, 0.0, 0.1955, 0.0, 0.188, 0.0, 0.188, 0.0, 0.1955, 0.0, 0.2456, 0.0, 0.2105, 0.0, 0.2105, 0.0, 0.2456, 0.0, 0.7934, 0.0, 0.7851, 0.0, 0.7851, 0.0, 0.7934, 0.0, 0.1676, 0.0, 0.1618, 0.0, 0.1618, 0.0, 0.1676, 0.0, 0.1653, 0.0, 0.157, 0.0, 0.157, 0.0, 0.1653, 0.0, 0.3353, 0.0, 0.3121, 0.0, 0.3121, 0.0, 0.3353, 0.0, 0.2041, 0.0, 0.1837, 0.0, 0.1837, 0.0, 0.2041, 0.0, 0.7368, 0.0, 0.6491, 0.0, 0.6491, 0.0, 0.7368, 0.0, 0.3673, 0.0, 0.3469, 0.0, 0.3469, 0.0, 0.3673, 0.0, 0.5306, 0.0, 0.5102, 0.0, 0.5102, 0.0, 0.5306, 0.0, 0.06316, 0.0, 0.04211, 0.0, 0.04211, 0.0, 0.06316, 0.0, 0.4, 0.0, 0.3636, 0.0, 0.3636, 0.0, 0.4, 0.0, 0.7041, 0.0, 0.6633, 0.0, 0.6633, 0.0, 0.7041, 0.0, 0.6909, 0.0, 0.6727, 0.0, 0.6727, 0.0, 0.6909, 0.0, 0.01818, 0.0, 0.0, 0.0, 0.0, 0.0, 0.01818, 0.0, 0.8673, 0.0, 0.8469, 0.0, 0.8469, 0.0, 0.8673, 0.0, 0.9818, 0.0, 0.9455, 0.0, 0.9455, 0.0, 0.9818, 0.0, 0.01818, 0.0, 0.0, 0.0, 0.0, 0.0, 0.01818, 0.0, 0.3091, 0.0, 0.2727, 0.0, 0.2727, 0.0, 0.3091, 0.0, 0.6, 0.0, 0.5636, 0.0, 0.5636, 0.0, 0.6, 0.0, 0.9053, 0.0, 0.8842, 0.0, 0.8842, 0.0, 0.9053, 0.0, 0.8909, 0.0, 0.8545, 0.0, 0.8545, 0.0, 0.8909, 0.0, 0.1111, 0.0, 0.07407, 0.0, 0.07407, 0.0, 0.1111, 0.0, 0.07519, 0.0, 0.03008, 0.0, 0.03008, 0.0, 0.07519, 0.0, 0.3967, 0.0, 0.3802, 0.0, 0.3802, 0.0, 0.3967, 0.0, 0.4, 0.0, 0.3636, 0.0, 0.3636, 0.0, 0.4, 0.0, 0.188, 0.0, 0.1805, 0.0, 0.1805, 0.0, 0.188, 0.0, 0.6909, 0.0, 0.6727, 0.0, 0.6727, 0.0, 0.6909, 0.0, 0.7851, 0.0, 0.7769, 0.0, 0.7769, 0.0, 0.7851, 0.0, 0.5489, 0.0, 0.5188, 0.0, 0.5188, 0.0, 0.5489, 0.0, 0.6692, 0.0, 0.6541, 0.0, 0.6541, 0.0, 0.6692, 0.0, 0.6, 0.0, 0.5636, 0.0, 0.5636, 0.0, 0.6, 0.0, 0.05455, 0.0, 0.03636, 0.0, 0.03636, 0.0, 0.05455, 0.0, 0.6364, 0.0, 0.6, 0.0, 0.6, 0.0, 0.6364, 0.0, 0.7341, 0.0, 0.711, 0.0, 0.711, 0.0, 0.7341, 0.0, 0.2421, 0.0, 0.2211, 0.0, 0.2211, 0.0, 0.2421, 0.0, 0.4105, 0.0, 0.3895, 0.0, 0.3895, 0.0, 0.4105, 0.0, 0.5789, 0.0, 0.5579, 0.0, 0.5579, 0.0, 0.5789, 0.0, 0.7474, 0.0, 0.7263, 0.0, 0.7263, 0.0, 0.7474, 0.0, 0.3636, 0.0, 0.3455, 0.0, 0.3455, 0.0, 0.3636, 0.0, 0.6545, 0.0, 0.6364, 0.0, 0.6364, 0.0, 0.6545, 0.0, 0.05455, 0.0, 0.03636, 0.0, 0.03636, 0.0, 0.05455, 0.0, 0.422, 0.0, 0.4104, 0.0, 0.4104, 0.0, 0.422, 0.0, 0.6364, 0.0, 0.6, 0.0, 0.6, 0.0, 0.6364, 0.0, 0.6529, 0.0, 0.6364, 0.0, 0.6364, 0.0, 0.6529, 0.0, 0.2982, 0.0, 0.2456, 0.0, 0.2456, 0.0, 0.2982, 0.0, 0.9339, 0.0, 0.9008, 0.0, 0.9008, 0.0, 0.9339, 0.0, 0.2245, 0.0, 0.2041, 0.0, 0.2041, 0.0, 0.2245, 0.0, 0.526, 0.0, 0.5145, 0.0, 0.5145, 0.0, 0.526, 0.0, 0.3878, 0.0, 0.3673, 0.0, 0.3673, 0.0, 0.3878, 0.0, 0.3636, 0.0, 0.3273, 0.0, 0.3273, 0.0, 0.3636, 0.0, 0.551, 0.0, 0.5306, 0.0, 0.5306, 0.0, 0.551, 0.0, 0.08421, 0.0, 0.06316, 0.0, 0.06316, 0.0, 0.08421, 0.0, 0.711, 0.0, 0.6994, 0.0, 0.6994, 0.0, 0.711, 0.0, 0.6727, 0.0, 0.6364, 0.0, 0.6364, 0.0, 0.6727, 0.0, 0.815, 0.0, 0.7919, 0.0, 0.7919, 0.0, 0.815, 0.0, 0.9455, 0.0, 0.8727, 0.0, 0.8727, 0.0, 0.9455, 0.0, 0.8878, 0.0, 0.8673, 0.0, 0.8673, 0.0, 0.8878, 0.0, 0.4211, 0.0, 0.4105, 0.0, 0.4105, 0.0, 0.4211, 0.0, 0.5895, 0.0, 0.5789, 0.0, 0.5789, 0.0, 0.5895, 0.0, 0.3455, 0.0, 0.3091, 0.0, 0.3091, 0.0, 0.3455, 0.0, 0.9595, 0.0, 0.948, 0.0, 0.948, 0.0, 0.9595, 0.0, 0.1074, 0.0, 0.08264, 0.0, 0.08264, 0.0, 0.1074, 0.0, 0.6364, 0.0, 0.6, 0.0, 0.6, 0.0, 0.6364, 0.0, 0.9263, 0.0, 0.9053, 0.0, 0.9053, 0.0, 0.9263, 0.0, 0.2727, 0.0, 0.2231, 0.0, 0.2231, 0.0, 0.2727, 0.0, 0.9273, 0.0, 0.8909, 0.0, 0.8909, 0.0, 0.9273, 0.0, 0.1481, 0.0, 0.1111, 0.0, 0.1111, 0.0, 0.1481, 0.0, 0.3802, 0.0, 0.3636, 0.0, 0.3636, 0.0, 0.3802, 0.0, 0.3636, 0.0, 0.3273, 0.0, 0.3273, 0.0, 0.3636, 0.0, 0.289, 0.0, 0.2832, 0.0, 0.2832, 0.0, 0.289, 0.0, 0.6727, 0.0, 0.6364, 0.0, 0.6364, 0.0, 0.6727, 0.0, 0.203, 0.0, 0.1955, 0.0, 0.1955, 0.0, 0.203, 0.0, 0.7407, 0.0, 0.6667, 0.0, 0.6667, 0.0, 0.7407, 0.0, 0.1273, 0.0, 0.05455, 0.0, 0.05455, 0.0, 0.1273, 0.0, 0.6364, 0.0, 0.6198, 0.0, 0.6198, 0.0, 0.6364, 0.0, 0.9455, 0.0, 0.8727, 0.0, 0.8727, 0.0, 0.9455, 0.0, 0.7769, 0.0, 0.7355, 0.0, 0.7355, 0.0, 0.7769, 0.0, 0.9008, 0.0, 0.8843, 0.0, 0.8843, 0.0, 0.9008, 0.0, 0.1618, 0.0, 0.1503, 0.0, 0.1503, 0.0, 0.1618, 0.0, 0.5639, 0.0, 0.5489, 0.0, 0.5489, 0.0, 0.5639, 0.0, 0.2601, 0.0, 0.237, 0.0, 0.237, 0.0, 0.2601, 0.0, 0.6842, 0.0, 0.6692, 0.0, 0.6692, 0.0, 0.6842, 0.0, 0.0, 0.0, 1.0, 0.0, 1.0, 0.0, 0.0, 0.0, 0.3468, 0.0, 0.3353, 0.0, 0.3353, 0.0, 0.3468, 0.0, 0.4566, 0.0, 0.4335, 0.0, 0.4335, 0.0, 0.4566, 0.0, 0.5376, 0.0, 0.526, 0.0, 0.526, 0.0, 0.5376, 0.0, 0.09474, 0.0, 0.08421, 0.0, 0.08421, 0.0, 0.09474, 0.0, 0.2632, 0.0, 0.2421, 0.0, 0.2421, 0.0, 0.2632, 0.0, 0.8497, 0.0, 0.8382, 0.0, 0.8382, 0.0, 0.8497, 0.0, 0.7684, 0.0, 0.7474, 0.0, 0.7474, 0.0, 0.7684, 0.0, 0.9474, 0.0, 0.9263, 0.0, 0.9263, 0.0, 0.9474, 0.0, 0.3058, 0.0, 0.2893, 0.0, 0.2893, 0.0, 0.3058, 0.0, 0.8727, 0.0, 0.8, 0.0, 0.8, 0.0, 0.8727, 0.0, 0.4727, 0.0, 0.4364, 0.0, 0.4364, 0.0, 0.4727, 0.0, 0.8347, 0.0, 0.8182, 0.0, 0.8182, 0.0, 0.8347, 0.0, 0.594, 0.0, 0.5789, 0.0, 0.5789, 0.0, 0.594, 0.0, 0.08163, 0.0, 0.0, 0.0, 0.0, 0.0, 0.08163, 0.0, 0.2449, 0.0, 0.2245, 0.0, 0.2245, 0.0, 0.2449, 0.0, 0.1983, 0.0, 0.1818, 0.0, 0.1818, 0.0, 0.1983, 0.0, 0.4082, 0.0, 0.3878, 0.0, 0.3878, 0.0, 0.4082, 0.0, 0.2182, 0.0, 0.1636, 0.0, 0.1636, 0.0, 0.2182, 0.0, 0.5714, 0.0, 0.551, 0.0, 0.551, 0.0, 0.5714, 0.0, 0.1053, 0.0, 0.09474, 0.0, 0.09474, 0.0, 0.1053, 0.0, 0.4727, 0.0, 0.4364, 0.0, 0.4364, 0.0, 0.4727, 0.0, 0.7449, 0.0, 0.7041, 0.0, 0.7041, 0.0, 0.7449, 0.0, 0.7636, 0.0, 0.7273, 0.0, 0.7273, 0.0, 0.7636, 0.0, 0.0, 0.0, 0.7861, 0.0, 0.7861, 0.0, 0.0, 0.0, 0.9082, 0.0, 0.8878, 0.0, 0.8878, 0.0, 0.9082, 0.0, 0.4421, 0.0, 0.4211, 0.0, 0.4211, 0.0, 0.4421, 0.0, 0.09091, 0.0, 0.05455, 0.0, 0.05455, 0.0, 0.09091, 0.0, 0.6105, 0.0, 0.5895, 0.0, 0.5895, 0.0, 0.6105, 0.0, 0.4, 0.0, 0.3636, 0.0, 0.3636, 0.0, 0.4, 0.0, 0.9804, 0.0, 0.9608, 0.0, 0.9608, 0.0, 0.9804, 0.0, 0.9636, 0.0, 0.9273, 0.0, 0.9273, 0.0, 0.9636, 0.0, 0.1852, 0.0, 0.1481, 0.0, 0.1481, 0.0, 0.1852, 0.0, 0.2893, 0.0, 0.281, 0.0, 0.281, 0.0, 0.2893, 0.0, 0.2364, 0.0, 0.1636, 0.0, 0.1636, 0.0, 0.2364, 0.0, 0.09774, 0.0, 0.07519, 0.0, 0.07519, 0.0, 0.09774, 0.0, 0.4298, 0.0, 0.3967, 0.0, 0.3967, 0.0, 0.4298, 0.0, 0.2832, 0.0, 0.2601, 0.0, 0.2601, 0.0, 0.2832, 0.0, 0.7778, 0.0, 0.7407, 0.0, 0.7407, 0.0, 0.7778, 0.0, 0.7636, 0.0, 0.7273, 0.0, 0.7273, 0.0, 0.7636, 0.0, 0.05263, 0.0, 0.03509, 0.0, 0.03509, 0.0, 0.05263, 0.0, 0.4586, 0.0, 0.4511, 0.0, 0.4511, 0.0, 0.4586, 0.0, 0.6909, 0.0, 0.6545, 0.0, 0.6545, 0.0, 0.6909, 0.0, 0.5789, 0.0, 0.5639, 0.0, 0.5639, 0.0, 0.5789, 0.0, 0.9669, 0.0, 0.9339, 0.0, 0.9339, 0.0, 0.9669, 0.0, 0.2023, 0.0, 0.1908, 0.0, 0.1908, 0.0, 0.2023, 0.0, 0.6992, 0.0, 0.6842, 0.0, 0.6842, 0.0, 0.6992, 0.0, 0.3873, 0.0, 0.3757, 0.0, 0.3757, 0.0, 0.3873, 0.0, 0.4335, 0.0, 0.422, 0.0, 0.422, 0.0, 0.4335, 0.0, 0.9398, 0.0, 0.9098, 0.0, 0.9098, 0.0, 0.9398, 0.0, 0.2551, 0.0, 0.2449, 0.0, 0.2449, 0.0, 0.2551, 0.0, 0.1273, 0.0, 0.05455, 0.0, 0.05455, 0.0, 0.1273, 0.0, 0.449, 0.0, 0.4286, 0.0, 0.4286, 0.0, 0.449, 0.0, 0.6532, 0.0, 0.6243, 0.0, 0.6243, 0.0, 0.6532, 0.0, 0.602, 0.0, 0.5918, 0.0, 0.5918, 0.0, 0.602, 0.0, 0.7273, 0.0, 0.6909, 0.0, 0.6909, 0.0, 0.7273, 0.0, 0.2842, 0.0, 0.2632, 0.0, 0.2632, 0.0, 0.2842, 0.0, 0.7755, 0.0, 0.7551, 0.0, 0.7551, 0.0, 0.7755, 0.0, 1.0, 0.0, 0.9818, 0.0, 0.9818, 0.0, 1.0, 0.0, 0.03636, 0.0, 0.01818, 0.0, 0.01818, 0.0, 0.03636, 0.0, 0.1636, 0.0, 0.1273, 0.0, 0.1273, 0.0, 0.1636, 0.0, 0.7895, 0.0, 0.7684, 0.0, 0.7684, 0.0, 0.7895, 0.0, 0.157, 0.0, 0.1405, 0.0, 0.1405, 0.0, 0.157, 0.0, 0.6243, 0.0, 0.6012, 0.0, 0.6012, 0.0, 0.6243, 0.0, 0.7572, 0.0, 0.7341, 0.0, 0.7341, 0.0, 0.7572, 0.0, 0.797, 0.0, 0.6992, 0.0, 0.6992, 0.0, 0.797, 0.0, 0.281, 0.0, 0.2727, 0.0, 0.2727, 0.0, 0.281, 0.0, 0.1636, 0.0, 0.1273, 0.0, 0.1273, 0.0, 0.1636, 0.0, 0.2632, 0.0, 0.2556, 0.0, 0.2556, 0.0, 0.2632, 0.0, 0.4511, 0.0, 0.391, 0.0, 0.391, 0.0, 0.4511, 0.0, 0.5, 0.0, 0.3889, 0.0, 0.3889, 0.0, 0.5, 0.0, 0.5702, 0.0, 0.5372, 0.0, 0.5372, 0.0, 0.5702, 0.0, 0.124, 0.0, 0.1074, 0.0, 0.1074, 0.0, 0.124, 0.0, 1.0, 0.0, 0.9818, 0.0, 0.9818, 0.0, 1.0, 0.0, 0.686, 0.0, 0.6694, 0.0, 0.6694, 0.0, 0.686, 0.0, 0.4628, 0.0, 0.4298, 0.0, 0.4298, 0.0, 0.4628, 0.0, 0.8182, 0.0, 0.8017, 0.0, 0.8017, 0.0, 0.8182, 0.0, 0.1792, 0.0, 0.1676, 0.0, 0.1676, 0.0, 0.1792, 0.0, 0.609, 0.0, 0.594, 0.0, 0.594, 0.0, 0.609, 0.0, 0.9123, 0.0, 0.8772, 0.0, 0.8772, 0.0, 0.9123, 0.0, 0.3642, 0.0, 0.3468, 0.0, 0.3468, 0.0, 0.3642, 0.0, 0.2653, 0.0, 0.2551, 0.0, 0.2551, 0.0, 0.2653, 0.0, 0.5491, 0.0, 0.5376, 0.0, 0.5376, 0.0, 0.5491, 0.0, 0.4286, 0.0, 0.4082, 0.0, 0.4082, 0.0, 0.4286, 0.0, 0.4364, 0.0, 0.4, 0.0, 0.4, 0.0, 0.4364, 0.0, 0.5918, 0.0, 0.5714, 0.0, 0.5714, 0.0, 0.5918, 0.0, 0.1263, 0.0, 0.1053, 0.0, 0.1053, 0.0, 0.1263, 0.0, 0.5041, 0.0, 0.4959, 0.0, 0.4959, 0.0, 0.5041, 0.0, 0.3053, 0.0, 0.2842, 0.0, 0.2842, 0.0, 0.3053, 0.0, 0.8382, 0.0, 0.815, 0.0, 0.815, 0.0, 0.8382, 0.0, 0.9286, 0.0, 0.9082, 0.0, 0.9082, 0.0, 0.9286, 0.0, 0.4632, 0.0, 0.4421, 0.0, 0.4421, 0.0, 0.4632, 0.0, 0.1273, 0.0, 0.09091, 0.0, 0.09091, 0.0, 0.1273, 0.0, 0.6316, 0.0, 0.6105, 0.0, 0.6105, 0.0, 0.6316, 0.0, 0.7025, 0.0, 0.686, 0.0, 0.686, 0.0, 0.7025, 0.0, 0.8843, 0.0, 0.8678, 0.0, 0.8678, 0.0, 0.8843, 0.0, 0.03306, 0.0, 0.0, 0.0, 0.0, 0.0, 0.03306, 0.0, 0.4364, 0.0, 0.4, 0.0, 0.4, 0.0, 0.4364, 0.0, 0.8105, 0.0, 0.7895, 0.0, 0.7895, 0.0, 0.8105, 0.0, 0.1405, 0.0, 0.124, 0.0, 0.124, 0.0, 0.1405, 0.0, 0.7273, 0.0, 0.6909, 0.0, 0.6909, 0.0, 0.7273, 0.0, 0.9684, 0.0, 0.9474, 0.0, 0.9474, 0.0, 0.9684, 0.0, 0.0, 0.0, 0.4727, 0.0, 0.4727, 0.0, 0.0, 0.0, 0.6033, 0.0, 0.5702, 0.0, 0.5702, 0.0, 0.6033, 0.0, 1.0, 0.0, 0.9636, 0.0, 0.9636, 0.0, 1.0, 0.0, 0.2222, 0.0, 0.1852, 0.0, 0.1852, 0.0, 0.2222, 0.0, 0.4364, 0.0, 0.4, 0.0, 0.4, 0.0, 0.4364, 0.0, 0.1128, 0.0, 0.09774, 0.0, 0.09774, 0.0, 0.1128, 0.0, 0.5185, 0.0, 0.5, 0.0, 0.5, 0.0, 0.5185, 0.0, 0.2727, 0.0, 0.2364, 0.0, 0.2364, 0.0, 0.2727, 0.0, 0.5372, 0.0, 0.5041, 0.0, 0.5041, 0.0, 0.5372, 0.0, 0.7273, 0.0, 0.6909, 0.0, 0.6909, 0.0, 0.7273, 0.0, 0.2556, 0.0, 0.203, 0.0, 0.203, 0.0, 0.2556, 0.0, 0.8148, 0.0, 0.7778, 0.0, 0.7778, 0.0, 0.8148, 0.0, 0.6694, 0.0, 0.6529, 0.0, 0.6529, 0.0, 0.6694, 0.0, 0.3609, 0.0, 0.3459, 0.0, 0.3459, 0.0, 0.3609, 0.0, 0.08772, 0.0, 0.05263, 0.0, 0.05263, 0.0, 0.08772, 0.0, 0.8017, 0.0, 0.7934, 0.0, 0.7934, 0.0, 0.8017, 0.0, 0.6491, 0.0, 0.5088, 0.0, 0.5088, 0.0, 0.6491, 0.0, 0.0, 0.0, 1.0, 0.0, 1.0, 0.0, 0.0, 0.0, 0.8163, 0.0, 0.7959, 0.0, 0.7959, 0.0, 0.8163, 0.0, 0.9818, 0.0, 0.9455, 0.0, 0.9455, 0.0, 0.9818, 0.0, 0.3757, 0.0, 0.3642, 0.0, 0.3642, 0.0, 0.3757, 0.0, 0.1224, 0.0, 0.08163, 0.0, 0.08163, 0.0, 0.1224, 0.0, 0.4798, 0.0, 0.4566, 0.0, 0.4566, 0.0, 0.4798, 0.0, 1.0, 0.0, 0.9398, 0.0, 0.9398, 0.0, 1.0, 0.0, 0.2755, 0.0, 0.2653, 0.0, 0.2653, 0.0, 0.2755, 0.0, 0.5607, 0.0, 0.5491, 0.0, 0.5491, 0.0, 0.5607, 0.0, 0.1636, 0.0, 0.1273, 0.0, 0.1273, 0.0, 0.1636, 0.0, 0.2727, 0.0, 0.2182, 0.0, 0.2182, 0.0, 0.2727, 0.0, 0.8722, 0.0, 0.8496, 0.0, 0.8496, 0.0, 0.8722, 0.0, 0.4706, 0.0, 0.4118, 0.0, 0.4118, 0.0, 0.4706, 0.0, 0.7451, 0.0, 0.7255, 0.0, 0.7255, 0.0, 0.7451, 0.0, 0.2727, 0.0, 0.2364, 0.0, 0.2364, 0.0, 0.2727, 0.0, 0.8496, 0.0, 0.8421, 0.0, 0.8421, 0.0, 0.8496, 0.0, 0.9075, 0.0, 0.8902, 0.0, 0.8902, 0.0, 0.9075, 0.0, 0.6763, 0.0, 0.6647, 0.0, 0.6647, 0.0, 0.6763, 0.0, 0.05882, 0.0, 0.03922, 0.0, 0.03922, 0.0, 0.05882, 0.0, 0.8728, 0.0, 0.8497, 0.0, 0.8497, 0.0, 0.8728, 0.0, 0.7255, 0.0, 0.6667, 0.0, 0.6667, 0.0, 0.7255, 0.0, 0.314, 0.0, 0.3058, 0.0, 0.3058, 0.0, 0.314, 0.0, 0.2857, 0.0, 0.2632, 0.0, 0.2632, 0.0, 0.2857, 0.0, 0.4118, 0.0, 0.3725, 0.0, 0.3725, 0.0, 0.4118, 0.0, 0.3148, 0.0, 0.2778, 0.0, 0.2778, 0.0, 0.3148, 0.0, 0.4046, 0.0, 0.3873, 0.0, 0.3873, 0.0, 0.4046, 0.0, 0.6994, 0.0, 0.6936, 0.0, 0.6936, 0.0, 0.6994, 0.0, 0.8902, 0.0, 0.8786, 0.0, 0.8786, 0.0, 0.8902, 0.0, 0.8627, 0.0, 0.8039, 0.0, 0.8039, 0.0, 0.8627, 0.0, 0.7895, 0.0, 0.7368, 0.0, 0.7368, 0.0, 0.7895, 0.0, 0.8947, 0.0, 0.8722, 0.0, 0.8722, 0.0, 0.8947, 0.0, 0.1373, 0.0, 0.1176, 0.0, 0.1176, 0.0, 0.1373, 0.0, 0.8786, 0.0, 0.8728, 0.0, 0.8728, 0.0, 0.8786, 0.0, 0.8039, 0.0, 0.7451, 0.0, 0.7451, 0.0, 0.8039, 0.0, 0.3083, 0.0, 0.2932, 0.0, 0.2932, 0.0, 0.3083, 0.0, 0.4104, 0.0, 0.4046, 0.0, 0.4046, 0.0, 0.4104, 0.0, 0.2909, 0.0, 0.2727, 0.0, 0.2727, 0.0, 0.2909, 0.0, 0.1961, 0.0, 0.1373, 0.0, 0.1373, 0.0, 0.1961, 0.0, 0.2909, 0.0, 0.2727, 0.0, 0.2727, 0.0, 0.2909, 0.0, 0.5098, 0.0, 0.4706, 0.0, 0.4706, 0.0, 0.5098, 0.0, 0.2932, 0.0, 0.2857, 0.0, 0.2857, 0.0, 0.2932, 0.0, 0.9133, 0.0, 0.9075, 0.0, 0.9075, 0.0, 0.9133, 0.0, 0.6078, 0.0, 0.549, 0.0, 0.549, 0.0, 0.6078, 0.0, 0.1176, 0.0, 0.05882, 0.0, 0.05882, 0.0, 0.1176, 0.0, 0.3308, 0.0, 0.3083, 0.0, 0.3083, 0.0, 0.3308, 0.0, 0.807, 0.0, 0.7895, 0.0, 0.7895, 0.0, 0.807, 0.0, 0.6936, 0.0, 0.6763, 0.0, 0.6763, 0.0, 0.6936, 0.0, 0.9216, 0.0, 0.8824, 0.0, 0.8824, 0.0, 0.9216, 0.0, 1.0, 0.0, 0.9815, 0.0, 0.9815, 0.0, 1.0, 0.0, 0.8596, 0.0, 0.807, 0.0, 0.807, 0.0, 0.8596, 0.0, 0.9098, 0.0, 0.8947, 0.0, 0.8947, 0.0, 0.9098, 0.0, 0.2745, 0.0, 0.2157, 0.0, 0.2157, 0.0, 0.2745, 0.0, 0.2157, 0.0, 0.1961, 0.0, 0.1961, 0.0, 0.2157, 0.0, 0.549, 0.0, 0.5098, 0.0, 0.5098, 0.0, 0.549, 0.0, 0.09249, 0.0, 0.0578, 0.0, 0.0578, 0.0, 0.09249, 0.0, 0.03509, 0.0, 0.0, 0.0, 0.0, 0.0, 0.03509, 0.0, 0.8195, 0.0, 0.797, 0.0, 0.797, 0.0, 0.8195, 0.0, 0.6647, 0.0, 0.6532, 0.0, 0.6532, 0.0, 0.6647, 0.0, 0.3725, 0.0, 0.3137, 0.0, 0.3137, 0.0, 0.3725, 0.0, 0.9364, 0.0, 0.9306, 0.0, 0.9306, 0.0, 0.9364, 0.0, 0.8824, 0.0, 0.8627, 0.0, 0.8627, 0.0, 0.8824, 0.0, 0.1329, 0.0, 0.09249, 0.0, 0.09249, 0.0, 0.1329, 0.0, 0.8772, 0.0, 0.8596, 0.0, 0.8596, 0.0, 0.8772, 0.0, 0.8421, 0.0, 0.8195, 0.0, 0.8195, 0.0, 0.8421, 0.0, 0.1503, 0.0, 0.1329, 0.0, 0.1329, 0.0, 0.1503, 0.0, 0.3459, 0.0, 0.3308, 0.0, 0.3308, 0.0, 0.3459, 0.0, 0.3137, 0.0, 0.2745, 0.0, 0.2745, 0.0, 0.3137, 0.0, 0.03922, 0.0, 0.9216, 0.0, 0.9216, 0.0, 0.03922, 0.0, 0.9191, 0.0, 0.9133, 0.0, 0.9133, 0.0, 0.9191, 0.0, 0.6667, 0.0, 0.6078, 0.0, 0.6078, 0.0, 0.6667, 0.0, 0.3684, 0.0, 0.2982, 0.0, 0.2982, 0.0, 0.3684, 0.0])
me_text.auto_texspace = False
me_text.update()

# ---- objects
ob_cube = bpy.data.objects.new('Cube', me_cube)
ob_text = bpy.data.objects.new('Text', me_text)

# ---- transforms, parenting, visibility, modifiers, constraints
ob_cube.location = (0.0, 0.0, 0.0)
ob_cube.lock_rotations_4d = False
ob_cube.empty_display_type = 'ARROWS'
ob_cube.lineart.crease_threshold = 0.0
_m = ob_cube.modifiers.new('Boolean', 'BOOLEAN')
_m.object = ob_text
ob_text.location = (-0.3235, 0.5769, 2.914)
ob_text.rotation_euler = (1.571, 0.0, -1.571)
ob_text.scale = (0.3389, 0.3389, 0.3389)

# ---- collection membership
col_collection.objects.link(ob_cube)
col_collection.objects.link(ob_text)

# ---- scene / render settings (as saved in the file)
scene.frame_start = 1; scene.frame_end = 250; scene.frame_set(1)
scene.render.engine = 'BLENDER_EEVEE_NEXT'
scene.cycles.sampling_pattern = 'TABULATED_SOBOL'
bpy.context.view_layer.update()

# ---- added for rendering (the .blend has no active camera and no usable light): camera, sun
cam_auto = bpy.data.cameras.new('AutoCamera')
cam_auto.lens = 50.0
cam_auto.sensor_width = 36.0
cam_auto.clip_end = 1000.0
ob_auto_camera = bpy.data.objects.new('AutoCamera', cam_auto)
scene.collection.objects.link(ob_auto_camera)
ob_auto_camera.location = (6.09769, -6.73226, 6.45429)
ob_auto_camera.rotation_euler = (1.09748, -7.21219e-08, 0.694738)
scene.camera = ob_auto_camera
light_auto_sun = bpy.data.lights.new('AutoSun', 'SUN')
light_auto_sun.energy = 3.0
light_auto_sun.angle = 0.0523599
ob_auto_sun = bpy.data.objects.new('AutoSun', light_auto_sun)
scene.collection.objects.link(ob_auto_sun)
ob_auto_sun.rotation_euler = (0.872665, 0.174533, 0.523599)
bpy.context.view_layer.update()
